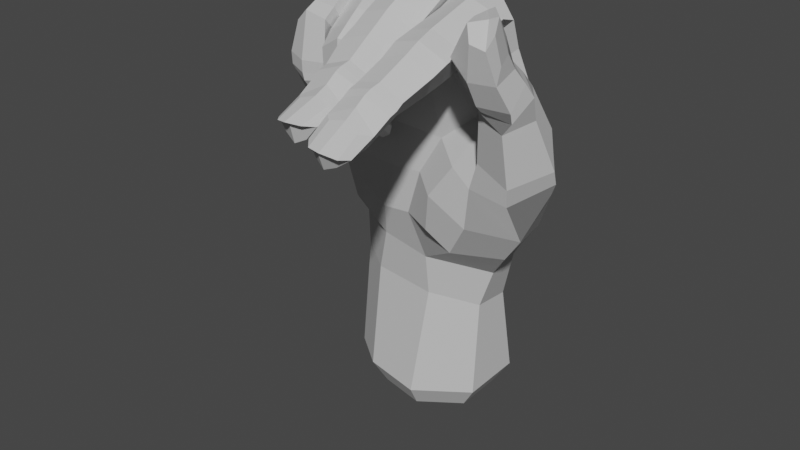 # Source: N_Handshape.blend  (saved by Blender 4.1.24; exported with 4.5.12 LTS)
import bpy
from mathutils import Matrix  # noqa: F401  (used for matrix-valued properties, if any)

bpy.ops.wm.read_factory_settings(use_empty=True)
scene = bpy.context.scene
scene.name = 'Scene'

# ---- collections
col_n = bpy.data.collections.new('N'); scene.collection.children.link(col_n)

# ---- materials (node trees are filled in below, after node groups)
mat_material__46_003 = bpy.data.materials.new('Material #46.003')
mat_material__46_003.alpha_threshold = 0.0
mat_material__46_003.use_transparent_shadow = False
mat_material__46_003.diffuse_color = (0.6038, 0.6038, 0.6038, 1.0)
mat_material__46_003.specular_color = (0.9, 0.9, 0.9)
mat_material__46_003.roughness = 0.5
mat_material__46_003.specular_intensity = 0.0

# ---- material node trees

# ---- world
world_world = bpy.data.worlds.new('World'); scene.world = world_world
world_world.use_nodes = True; world_world.node_tree.nodes.clear()
_N = world_world.node_tree.nodes; _L = world_world.node_tree.links
n0 = _N.new('ShaderNodeOutputWorld'); n0.name = 'World Output'; n0.location = (300, 300)
n1 = _N.new('ShaderNodeBackground'); n1.name = 'Background'; n1.location = (10, 300)
n1.inputs[0].default_value = (0.05088, 0.05088, 0.05088, 1.0)
_L.new(n1.outputs[0], n0.inputs[0])
n0.is_active_output = True
world_world.color = (0.05088, 0.05088, 0.05088)
world_world.use_sun_shadow = False
world_world.sun_shadow_jitter_overblur = 0.0

# ---- meshes
me_untitled_001 = bpy.data.meshes.new('Untitled.001')
me_untitled_001.from_pydata([(11.32, 6.663, 51.24), (3.241, 2.815, 70.3), (11.24, 0.4207, 70.78), (2.787, 7.159, 50.97), (-5.49, 5.966, 49.85), (-3.559, 0.8709, 68.45), (-12.12, -1.658, 64.48), (-13.21, 1.343, 47.68), (20.14, -0.9307, 56.07), (3.953, 9.598, 38.18), (-5.154, 8.586, 37.01), (-13.79, 3.844, 37.84), (26.02, -7.559, 51.94), (17.22, -4.835, 60.12), (15.86, -3.207, 68.34), (14.64, -9.417, 70.61), (12.1, -18.26, 74.07), (16.33, -17.17, 71.47), (14.08, -16.14, 67.52), (22.95, -4.322, 56.86), (19.04, -5.508, 60.67), (15.64, -8.481, 58.73), (23.91, -6.167, 59.32), (19.75, -6.52, 61.65), (16.35, -9.249, 60.45), (7.631, -7.53, 75.68), (8.296, -18.09, 73.02), (12.55, -21.46, 73.3), (16.48, -20.38, 70.73), (14.38, -18.9, 67.13), (8.441, -21.27, 72.33), (12.77, -24.14, 72.21), (16.34, -23.14, 69.59), (13.91, -21.69, 66.13), (8.695, -24.08, 70.95), (8.83, -22.82, 67.65), (12.68, -29.24, 69.87), (15.76, -28.46, 67.59), (13.51, -27.18, 64.86), (8.717, -28.95, 68.93), (9.123, -27.22, 65.47), (12.53, -30.77, 69.41), (15.87, -29.82, 66.88), (13.42, -28.52, 64.18), (8.698, -30.61, 68.4), (8.979, -28.82, 64.99), (12.41, -31.89, 68.82), (15.89, -31.03, 66.51), (13.61, -29.86, 63.73), (8.513, -31.66, 67.52), (8.978, -30.26, 64.53), (12.53, -33.69, 67.77), (15.82, -34.02, 64.89), (14.16, -33.63, 62.65), (8.993, -35.02, 66.43), (9.2, -34.25, 63.56), (15.87, -38.34, 63.15), (13.81, -38.77, 61.75), (10.67, -39.21, 62.61), (26.53, -9.011, 54.51), (22.42, -14.33, 52.33), (16.96, -13.86, 54.7), (25.38, -12.65, 62.84), (22.3, -9.247, 66.11), (19.34, -9.986, 65.53), (17.48, -13.37, 65.21), (22.91, -16.8, 61.36), (18.53, -16.06, 63.37), (11.84, -3.683, 76.98), (16.42, -5.616, 73.1), (7.684, -1.426, 74.04), (6.358, -0.4417, 73.73), (0.1511, 0.169, 73.43), (-1.152, 0.03979, 72.24), (-6.743, -0.8575, 69.47), (-7.909, -1.016, 69.37), (-15.64, -5.361, 63.02), (-17.07, -2.244, 47.67), (7.96, -7.903, 72.65), (9.971, -39.5, 64.77), (13.51, -41.53, 64.52), (14.88, -8.035, 66.8), (14.73, -35.95, 65.44), (12.65, -35.65, 66.71), (10.6, -36.5, 66.46), (11.45, -41.14, 64.58), (15.27, -40.14, 63.58), (11.48, 3.31, 62.45), (-15.68, -4.337, 56.03), (-12.48, -0.6146, 57.12), (-4.984, 3.571, 58.92), (2.937, 5.228, 61.29), (-14.74, -8.66, 62.25), (10.69, -9.896, 71.87), (-3.828, -9.767, 72.04), (7.759, -10.7, 74.41), (11.8, -9.633, 76.38), (16.42, -8.218, 73.81), (15.03, -9.155, 69.77), (12.24, -39.39, 61.26), (11.68, -33.62, 61.6), (11.03, -29.75, 63.36), (11.09, -28.4, 63.77), (10.84, -26.94, 64.54), (10.84, -22.11, 65.55), (10.78, -19.32, 66.63), (10.37, -16.55, 67.13), (12.93, -40.87, 63.76), (8.171, -16.84, 69.19), (8.456, -19.55, 68.68), (10.99, -9.861, 69.29), (8.445, -10.23, 70.77), (7.73, -7.663, 77.14), (7.936, -16.7, 72.48), (4.13, -17.78, 75.04), (3.882, -8.304, 80.0), (6.827, -6.927, 74.09), (6.362, -14.65, 68.0), (-0.04948, -17.53, 73.92), (-0.3464, -7.512, 78.86), (-0.2419, -4.331, 78.64), (0.02187, -6.683, 75.44), (0.3382, -6.793, 75.69), (8.207, -19.3, 71.11), (4.418, -20.24, 73.72), (6.274, -18.48, 67.26), (0.2946, -20.14, 72.68), (0.3927, -15.34, 69.66), (8.242, -21.74, 69.93), (4.688, -22.28, 72.73), (6.426, -21.27, 66.14), (0.4792, -23.03, 71.39), (8.821, -25.77, 68.09), (5.323, -26.75, 70.49), (6.656, -25.11, 65.05), (1.427, -27.09, 69.21), (0.856, -21.86, 67.04), (1.924, -25.69, 65.56), (8.849, -27.31, 67.87), (5.421, -28.35, 70.22), (6.514, -26.61, 64.84), (1.678, -28.76, 68.89), (2.068, -27.4, 65.3), (9.046, -28.61, 67.68), (5.457, -29.56, 69.77), (6.934, -27.99, 64.59), (1.689, -29.87, 68.11), (2.318, -28.83, 65.02), (9.297, -32.09, 66.26), (5.626, -31.52, 68.59), (7.905, -32.33, 64.09), (2.293, -33.05, 66.81), (2.803, -32.86, 64.25), (7.256, -37.16, 63.19), (8.939, -36.96, 65.24), (3.098, -37.74, 65.43), (4.015, -37.48, 63.56), (5.771, -37.8, 62.51), (5.59, -32.43, 62.67), (4.412, -28.21, 63.98), (4.224, -26.84, 64.22), (4.02, -25.27, 64.5), (2.814, -22.12, 65.77), (2.731, -19.13, 66.87), (0.5735, -18.55, 68.31), (2.655, -14.82, 67.64), (3.206, -5.752, 73.86), (6.114, -38.97, 65.8), (3.718, -34.58, 67.18), (5.742, -33.71, 67.71), (7.996, -34.12, 66.82), (4.42, -39.26, 65.79), (6.176, -39.84, 66.08), (7.954, -38.8, 65.69), (3.23, -1.263, 78.56), (7.524, -5.19, 77.87), (6.682, -7.028, 74.7), (3.96, -8.426, 74.0), (-0.7462, -7.27, 78.63), (-0.1653, -14.28, 72.43), (-4.18, -14.56, 73.02), (-4.538, -5.712, 79.54), (-1.102, -6.23, 74.98), (-0.7402, -11.19, 68.65), (-7.727, -14.13, 71.43), (-8.12, -5.544, 77.98), (-7.691, -4.111, 75.94), (-6.87, -8.233, 75.28), (-6.621, -8.335, 74.05), (0.01719, -16.09, 70.8), (-3.894, -17.01, 71.46), (-0.6357, -13.46, 67.51), (-7.503, -16.61, 69.73), (-6.593, -11.75, 69.11), (0.1656, -18.32, 68.91), (-3.633, -19.4, 69.84), (-0.6326, -15.46, 66.25), (-7.145, -18.84, 67.68), (-6.279, -14.04, 67.6), (0.1484, -18.97, 63.21), (-3.368, -20.17, 62.59), (-1.419, -15.48, 63.65), (-7.06, -18.72, 62.47), (-6.008, -15.74, 66.97), (-5.894, -15.35, 63.4), (0.1254, -18.53, 61.6), (-3.375, -19.85, 60.79), (-1.541, -15.21, 62.41), (-6.95, -18.35, 60.71), (-6.08, -15.12, 62.01), (0.1687, -18.04, 60.28), (-3.353, -19.41, 59.53), (-1.463, -14.97, 61.19), (-6.822, -17.62, 59.51), (-5.825, -14.99, 60.73), (0.07445, -15.19, 57.89), (-3.25, -17.34, 57.23), (-1.205, -13.41, 59.3), (-6.444, -15.39, 56.98), (-5.951, -13.5, 58.81), (-1.893, -10.27, 56.06), (-0.2368, -11.77, 55.05), (-5.862, -11.75, 54.27), (-5.089, -10.5, 55.53), (-3.317, -9.493, 55.96), (-3.399, -12.4, 59.92), (-3.762, -14.23, 61.2), (-3.808, -14.33, 62.33), (-3.823, -14.59, 63.64), (-3.626, -14.47, 66.51), (-3.57, -13.14, 66.77), (-3.486, -10.76, 68.11), (-3.826, -8.734, 74.61), (-3.002, -10.72, 53.47), (-5.125, -14.53, 55.67), (-3.202, -15.27, 56.04), (-1.166, -14.29, 56.24), (-4.662, -11.1, 52.93), (-2.836, -10.92, 52.4), (-1.179, -11.13, 53.41), (-4.649, -1.313, 76.52), (-0.8369, -4.544, 78.05), (-1.114, -7.107, 75.13), (-8.536, -9.114, 76.81), (-7.961, -13.48, 74.03), (-11.75, -13.33, 73.77), (-12.04, -8.738, 75.96), (-8.001, -9.357, 72.86), (-7.524, -11.71, 70.95), (-14.86, -12.21, 71.45), (-15.02, -7.663, 73.57), (-15.19, -6.813, 72.07), (-13.07, -8.393, 71.16), (-13.6, -9.501, 71.49), (-7.842, -15.41, 72.66), (-11.71, -15.15, 72.95), (-7.556, -13.45, 69.5), (-14.79, -14.2, 70.62), (-7.748, -17.44, 71.28), (-11.51, -17.34, 72.0), (-8.293, -14.54, 68.62), (-14.47, -16.12, 69.69), (-7.904, -17.7, 64.8), (-11.17, -19.03, 64.94), (-9.013, -14.48, 65.1), (-14.52, -17.73, 65.27), (-12.86, -14.39, 67.91), (-13.47, -14.73, 65.55), (-7.977, -17.2, 63.0), (-11.22, -18.92, 62.98), (-9.252, -14.29, 63.8), (-14.5, -17.61, 63.33), (-13.65, -14.59, 64.01), (-8.02, -17.1, 61.86), (-11.17, -18.63, 61.7), (-9.418, -14.38, 62.61), (-14.41, -17.08, 62.31), (-13.78, -14.48, 62.82), (-8.053, -14.91, 60.01), (-11.02, -17.14, 59.57), (-9.274, -13.17, 61.11), (-14.02, -15.44, 58.95), (-13.76, -13.48, 60.49), (-9.7, -10.61, 57.91), (-8.292, -12.04, 57.07), (-13.27, -12.42, 56.12), (-12.69, -11.09, 57.17), (-11.3, -10.01, 57.49), (-11.5, -12.24, 61.49), (-11.67, -13.71, 62.78), (-11.54, -13.65, 63.83), (-11.31, -13.72, 65.1), (-10.63, -13.62, 68.23), (-10.24, -12.96, 68.21), (-13.58, -12.9, 68.7), (-10.16, -10.87, 69.61), (-13.4, -10.92, 69.43), (-9.693, -8.922, 70.73), (-10.78, -11.39, 55.36), (-12.71, -14.76, 57.68), (-10.93, -15.33, 58.2), (-9.094, -14.34, 58.36), (-12.09, -11.89, 54.88), (-10.54, -11.67, 54.41), (-9.071, -11.67, 55.44), (-12.42, -3.642, 73.58), (-8.211, -5.091, 76.02), (-7.694, -9.411, 73.56), (-10.16, -11.76, 70.42), (-2.632, -10.26, 63.39), (-10.98, -10.98, 63.45), (-14.85, -7.364, 54.93), (-1.378, -9.238, 54.98), (-10.8, -9.987, 55.48), (21.78, -13.22, 49.12), (20.01, -6.432, 40.36), (15.5, -13.55, 50.24), (-15.53, -6.035, 46.68), (3.194, -9.307, 47.91), (11.36, -12.03, 51.92), (-3.817, -9.202, 39.96), (4.276, -8.986, 33.56), (-12.18, 4.214, 26.41), (-5.645, -6.817, 33.73), (11.14, -3.633, 24.84), (4.425, 7.841, 22.99), (-4.894, 7.999, 24.33), (-13.42, 5.019, 7.698), (-6.782, 9.495, 8.393), (4.687, 9.917, 8.593), (11.5, 5.464, 9.156), (11.05, -4.528, 8.259), (2.283, -10.07, 7.819), (-7.66, -8.246, 8.236), (14.62, -13.26, 43.42), (4.666, -9.645, 64.12), (9.487, -9.903, 64.95), (6.55, -8.425, 54.05), (11.81, -7.579, 58.24), (10.58, 3.709, 23.74), (15.96, 5.314, 38.74), (20.3, 0.9526, 45.64), (17.58, -0.969, 60.41), (25.19, -13.07, 66.13), (24.82, -17.47, 63.61), (19.97, -17.61, 64.17), (21.3, -10.13, 68.04), (17.83, -12.21, 67.4), (24.41, -14.08, 68.12), (25.05, -18.2, 65.29), (20.32, -19.22, 65.48), (20.27, -11.18, 69.58), (17.1, -13.99, 68.46), (23.52, -15.41, 70.32), (24.3, -20.53, 69.39), (20.41, -21.49, 69.42), (19.93, -13.81, 73.75), (17.35, -16.66, 72.48), (23.76, -22.41, 74.35), (21.58, -22.91, 75.02), (19.09, -18.54, 77.11), (20.27, -17.31, 77.86), (17.1, -20.65, 71.89), (20.1, -21.38, 77.11), (17.08, -17.74, 67.45), (17.53, -15.86, 65.9), (22.42, -20.02, 77.64), (21.68, -15.15, 74.51), (23.52, -17.02, 72.73), (24.25, -19.6, 71.87), (21.93, -18.06, 78.71), (23.84, -19.83, 78.23), (24.51, -21.56, 76.39), (11.2, 5.378, 30.47), (11.38, 7.821, 37.9), (3.88, -7.593, 26.3), (-13.65, 4.082, 32.25), (-5.223, 7.707, 30.65), (4.222, 8.07, 29.96), (-16.34, -0.9985, 39.02), (15.24, -6.581, 62.35), (13.41, -7.913, 57.69), (7.954, -13.31, 46.81), (1.099, -9.451, 40.48), (6.958, -12.54, 40.59), (17.72, 4.706, 47.85), (-12.4, -6.093, 38.08), (-1.968, -9.238, 47.52), (16.18, -4.682, 35.33), (10.57, -11.19, 37.28), (18.36, 0.9114, 39.76), (13.13, -3.061, 31.23), (-6.605, -7.163, 27.2), (-14.29, -1.247, 32.98), (-8.433, -8.476, 42.22), (-10.97, -9.435, 48.36), (-13.34, -1.971, 27.28), (-13.99, -3.298, 8.107), (-10.53, 4.029, 3.842), (-10.98, -2.44, 4.16), (-5.372, 7.51, 4.383), (3.547, 7.838, 4.538), (8.842, 4.374, 4.976), (8.498, -3.396, 4.279), (1.677, -7.704, 3.936), (-6.055, -6.288, 4.26)], [], [(1, 2, 87, 91), (91, 90, 5, 1), (90, 89, 6, 5), (5, 6, 75, 74), (8, 342, 380, 13), (0, 374, 9, 3), (3, 9, 10, 4), (4, 10, 11, 7), (8, 19, 12, 341), (17, 97, 96, 16), (18, 98, 97, 17), (13, 20, 19, 8), (19, 22, 59, 12), (20, 23, 22, 19), (21, 24, 23, 20), (59, 60, 314, 12), (60, 61, 316, 314), (96, 95, 26, 16), (95, 25, 78, 111), (16, 27, 28, 17), (17, 28, 29, 18), (26, 30, 27, 16), (108, 109, 30, 26), (27, 31, 32, 28), (28, 32, 33, 29), (30, 34, 31, 27), (109, 35, 34, 30), (31, 36, 37, 32), (32, 37, 38, 33), (34, 39, 36, 31), (35, 40, 39, 34), (373, 374, 340, 391), (378, 325, 326, 377), (377, 326, 322, 376), (12, 314, 315, 341), (36, 41, 42, 37), (37, 42, 43, 38), (39, 44, 41, 36), (40, 45, 44, 39), (41, 46, 47, 42), (42, 47, 48, 43), (44, 49, 46, 41), (45, 50, 49, 44), (46, 51, 52, 47), (47, 52, 53, 48), (49, 54, 51, 46), (50, 55, 54, 49), (52, 56, 57, 53), (55, 58, 79, 54), (61, 24, 21, 316), (22, 63, 62, 59), (23, 64, 63, 22), (24, 65, 64, 23), (59, 62, 66, 60), (60, 66, 67, 61), (61, 67, 65, 24), (2, 70, 25, 68), (2, 68, 69, 14), (1, 71, 70, 2), (70, 71, 175, 25), (174, 175, 71, 1), (1, 72, 120, 174), (73, 72, 1, 5), (240, 241, 73, 5), (72, 73, 241, 120), (5, 74, 186, 240), (74, 75, 306, 186), (75, 6, 305, 306), (89, 88, 76, 6), (6, 76, 251, 305), (176, 78, 25, 175), (58, 55, 100, 99), (100, 55, 50, 101), (101, 50, 45, 102), (102, 45, 40, 103), (103, 40, 35, 104), (104, 35, 109, 105), (105, 109, 108, 106), (108, 111, 110, 106), (57, 56, 107, 99), (84, 83, 51, 54), (82, 52, 51, 83), (85, 79, 107, 80), (86, 82, 83, 80), (80, 83, 84, 85), (84, 54, 79, 85), (82, 86, 56, 52), (78, 176, 177, 93), (241, 242, 122, 120), (88, 89, 7, 77), (89, 90, 4, 7), (90, 91, 3, 4), (88, 311, 92, 76), (76, 92, 253, 251), (77, 317, 311, 88), (307, 188, 186, 306), (69, 15, 81, 14), (15, 93, 336, 81), (93, 177, 335, 336), (177, 122, 242, 94), (95, 96, 68, 25), (96, 97, 69, 68), (69, 97, 98, 15), (57, 99, 100, 53), (53, 100, 101, 48), (48, 101, 102, 43), (43, 102, 103, 38), (38, 103, 104, 33), (33, 104, 105, 29), (29, 105, 106, 18), (106, 110, 98, 18), (58, 99, 107, 79), (86, 80, 107, 56), (95, 111, 108, 26), (15, 98, 110, 93), (93, 110, 111, 78), (113, 112, 115, 114), (117, 116, 112, 113), (115, 119, 118, 114), (119, 120, 122, 121), (114, 124, 123, 113), (113, 123, 125, 117), (118, 126, 124, 114), (127, 164, 126, 118), (124, 129, 128, 123), (123, 128, 130, 125), (126, 131, 129, 124), (164, 136, 131, 126), (129, 133, 132, 128), (128, 132, 134, 130), (131, 135, 133, 129), (136, 137, 135, 131), (133, 139, 138, 132), (132, 138, 140, 134), (135, 141, 139, 133), (137, 142, 141, 135), (139, 144, 143, 138), (138, 143, 145, 140), (141, 146, 144, 139), (142, 147, 146, 141), (144, 149, 148, 143), (143, 148, 150, 145), (146, 151, 149, 144), (147, 152, 151, 146), (148, 154, 153, 150), (152, 156, 155, 151), (156, 152, 158, 157), (158, 152, 147, 159), (159, 147, 142, 160), (160, 142, 137, 161), (161, 137, 136, 162), (162, 136, 164, 163), (163, 164, 127, 165), (127, 121, 166, 165), (153, 154, 167, 157), (168, 169, 149, 151), (170, 148, 149, 169), (171, 155, 167, 172), (173, 170, 169, 172), (172, 169, 168, 171), (168, 151, 155, 171), (170, 173, 154, 148), (119, 115, 174, 120), (115, 112, 175, 174), (175, 112, 116, 176), (153, 157, 158, 150), (150, 158, 159, 145), (145, 159, 160, 140), (140, 160, 161, 134), (134, 161, 162, 130), (130, 162, 163, 125), (125, 163, 165, 117), (165, 166, 116, 117), (156, 157, 167, 155), (173, 172, 167, 154), (119, 121, 127, 118), (176, 116, 166, 177), (177, 166, 121, 122), (179, 178, 181, 180), (183, 182, 178, 179), (181, 185, 184, 180), (185, 186, 188, 187), (180, 190, 189, 179), (179, 189, 191, 183), (184, 192, 190, 180), (193, 198, 192, 184), (190, 195, 194, 189), (189, 194, 196, 191), (192, 197, 195, 190), (198, 203, 197, 192), (195, 200, 199, 194), (194, 199, 201, 196), (197, 202, 200, 195), (203, 204, 202, 197), (200, 206, 205, 199), (199, 205, 207, 201), (202, 208, 206, 200), (204, 209, 208, 202), (206, 211, 210, 205), (205, 210, 212, 207), (208, 213, 211, 206), (209, 214, 213, 208), (211, 216, 215, 210), (210, 215, 217, 212), (213, 218, 216, 211), (214, 219, 218, 213), (215, 221, 220, 217), (219, 223, 222, 218), (223, 219, 225, 224), (225, 219, 214, 226), (226, 214, 209, 227), (227, 209, 204, 228), (228, 204, 203, 229), (229, 203, 198, 230), (230, 198, 193, 231), (193, 187, 232, 231), (220, 221, 233, 224), (234, 235, 216, 218), (236, 215, 216, 235), (237, 222, 233, 238), (239, 236, 235, 238), (238, 235, 234, 237), (234, 218, 222, 237), (236, 239, 221, 215), (185, 181, 240, 186), (181, 178, 241, 240), (241, 178, 182, 242), (220, 224, 225, 217), (217, 225, 226, 212), (212, 226, 227, 207), (207, 227, 228, 201), (201, 228, 229, 196), (196, 229, 230, 191), (191, 230, 231, 183), (231, 232, 182, 183), (223, 224, 233, 222), (239, 238, 233, 221), (185, 187, 193, 184), (242, 182, 232, 94), (94, 232, 187, 188), (244, 243, 246, 245), (248, 247, 243, 244), (246, 250, 249, 245), (250, 251, 253, 252), (245, 255, 254, 244), (244, 254, 256, 248), (249, 257, 255, 245), (296, 294, 257, 249), (255, 259, 258, 254), (254, 258, 260, 256), (257, 261, 259, 255), (294, 266, 261, 257), (259, 263, 262, 258), (258, 262, 264, 260), (261, 265, 263, 259), (266, 267, 265, 261), (263, 269, 268, 262), (262, 268, 270, 264), (265, 271, 269, 263), (267, 272, 271, 265), (269, 274, 273, 268), (268, 273, 275, 270), (271, 276, 274, 269), (272, 277, 276, 271), (274, 279, 278, 273), (273, 278, 280, 275), (276, 281, 279, 274), (277, 282, 281, 276), (278, 284, 283, 280), (282, 286, 285, 281), (286, 282, 288, 287), (288, 282, 277, 289), (289, 277, 272, 290), (290, 272, 267, 291), (291, 267, 266, 292), (292, 266, 294, 293), (293, 294, 296, 295), (296, 252, 297, 295), (283, 284, 298, 287), (299, 300, 279, 281), (301, 278, 279, 300), (302, 285, 298, 303), (304, 301, 300, 303), (303, 300, 299, 302), (299, 281, 285, 302), (301, 304, 284, 278), (250, 246, 305, 251), (246, 243, 306, 305), (306, 243, 247, 307), (283, 287, 288, 280), (280, 288, 289, 275), (275, 289, 290, 270), (270, 290, 291, 264), (264, 291, 292, 260), (260, 292, 293, 256), (256, 293, 295, 248), (295, 297, 247, 248), (286, 287, 298, 285), (304, 303, 298, 284), (250, 252, 296, 249), (307, 247, 297, 308), (308, 297, 252, 253), (307, 308, 94, 188), (94, 309, 335, 177), (308, 310, 309, 94), (310, 308, 253, 92), (338, 381, 13, 380), (310, 313, 312, 309), (92, 311, 313, 310), (381, 319, 316, 21), (319, 381, 338, 337), (320, 383, 318, 387), (334, 389, 388, 315), (318, 382, 319, 337), (376, 322, 396, 393), (333, 392, 396, 397), (322, 326, 328, 327), (326, 325, 329, 328), (325, 339, 330, 329), (339, 324, 331, 330), (324, 375, 332, 331), (375, 392, 333, 332), (335, 337, 338, 336), (335, 309, 312, 337), (380, 81, 336, 338), (87, 0, 3, 91), (385, 0, 87, 342), (342, 87, 2, 14), (324, 339, 373, 391), (62, 343, 344, 66), (66, 344, 345, 67), (63, 346, 343, 62), (64, 347, 346, 63), (343, 348, 349, 344), (344, 349, 350, 345), (346, 351, 348, 343), (347, 352, 351, 346), (348, 353, 354, 349), (349, 354, 355, 350), (351, 356, 353, 348), (352, 357, 356, 351), (354, 358, 359, 355), (357, 360, 361, 356), (360, 357, 362, 363), (362, 357, 352, 364), (364, 352, 347, 365), (365, 347, 64, 65), (359, 358, 366, 363), (367, 368, 353, 356), (369, 354, 353, 368), (370, 361, 366, 371), (372, 369, 368, 371), (371, 368, 367, 370), (367, 356, 361, 370), (369, 372, 358, 354), (359, 363, 362, 355), (355, 362, 364, 350), (350, 364, 365, 345), (345, 365, 65, 67), (360, 363, 366, 361), (372, 371, 366, 358), (325, 378, 373, 339), (0, 385, 340, 374), (324, 391, 321, 375), (323, 386, 379, 393), (376, 11, 10, 377), (377, 10, 9, 378), (378, 9, 374, 373), (77, 7, 11, 379), (13, 381, 21, 20), (342, 14, 81, 380), (318, 383, 384, 382), (8, 341, 385, 342), (317, 386, 394, 395), (383, 321, 389, 384), (385, 341, 390, 340), (317, 77, 379, 386), (318, 337, 312, 387), (387, 312, 313, 395), (395, 313, 311, 317), (319, 382, 334, 316), (382, 384, 389, 334), (315, 314, 316, 334), (389, 321, 391, 388), (390, 341, 315, 388), (390, 388, 391, 340), (379, 11, 376, 393), (323, 321, 383, 320), (375, 321, 323, 392), (386, 323, 320, 394), (394, 320, 387, 395), (392, 323, 393, 396), (396, 322, 327, 397), (333, 397, 399, 405), (398, 400, 401, 402, 403, 404, 405, 399), (328, 329, 401, 400), (327, 328, 400, 398), (331, 332, 404, 403), (397, 327, 398, 399), (330, 331, 403, 402), (329, 330, 402, 401), (332, 333, 405, 404)])
_uv = me_untitled_001.uv_layers.new(name='UVChannel_1')
_uv.uv.foreach_set('vector', [0.0, 1.0, 1.0, 1.0, 1.0, 0.4928, 0.0, 0.5248, 0.0, 0.5248, 0.0, 0.5291, 0.0, 1.0, 0.0, 1.0, 0.0, 0.5291, 0.0, 0.5236, 0.0, 1.0, 0.0, 1.0, 0.0, 1.0, 0.0, 1.0, 0.0, 1.0, 0.0, 1.0, 1.0, 0.0, 1.0, 0.2045, 1.0, 0.09277, 1.0, 0.0, 1.0, 0.0, 0.4336, 0.0, 0.0, 0.0, 0.0, 0.0, 0.0, 0.0, 0.0, 0.0, 0.0, 0.0, 0.0, 0.0, 0.0, 0.0, 0.0, 0.0, 0.0, 0.0, 0.0, 0.0, 1.0, 0.0, 1.0, 0.0, 1.0, 0.0, 1.0, 0.0, 1.0, 1.0, 1.0, 1.0, 1.0, 1.0, 1.0, 1.0, 1.0, 1.0, 1.0, 1.0, 1.0, 1.0, 1.0, 1.0, 1.0, 0.0, 1.0, 0.0, 1.0, 0.0, 1.0, 0.0, 1.0, 0.0, 1.0, 0.0, 1.0, 0.0, 1.0, 0.0, 1.0, 0.0, 1.0, 0.0, 1.0, 0.0, 1.0, 0.0, 1.0, 0.0, 1.0, 0.0, 1.0, 0.0, 1.0, 0.0, 1.0, 0.0, 1.0, 0.0, 1.0, 0.0, 1.0, 0.0, 1.0, 0.0, 1.0, 0.0, 1.0, 0.0, 1.0, 0.0, 1.0, 1.0, 1.0, 1.0, 1.0, 1.0, 1.0, 1.0, 1.0, 1.0, 1.0, 1.0, 1.0, 1.0, 1.0, 1.0, 1.0, 1.0, 1.0, 1.0, 1.0, 1.0, 1.0, 1.0, 1.0, 1.0, 1.0, 1.0, 1.0, 1.0, 1.0, 1.0, 1.0, 1.0, 1.0, 1.0, 1.0, 1.0, 1.0, 1.0, 1.0, 1.0, 1.0, 1.0, 1.0, 1.0, 1.0, 1.0, 1.0, 1.0, 1.0, 1.0, 1.0, 1.0, 1.0, 1.0, 1.0, 1.0, 1.0, 1.0, 1.0, 1.0, 1.0, 1.0, 1.0, 1.0, 1.0, 1.0, 1.0, 1.0, 1.0, 1.0, 1.0, 1.0, 1.0, 1.0, 1.0, 1.0, 1.0, 1.0, 1.0, 1.0, 1.0, 1.0, 1.0, 1.0, 1.0, 1.0, 1.0, 1.0, 1.0, 1.0, 1.0, 1.0, 1.0, 1.0, 1.0, 1.0, 1.0, 1.0, 1.0, 1.0, 1.0, 1.0, 1.0, 1.0, 1.0, 1.0, 1.0, 1.0, 1.0, 1.0, 0.3949, 0.0, 0.4336, 0.0, 1.0, 0.0, 1.0, 0.0, 0.0, 0.0, 0.0, 0.0, 0.0, 0.0, 0.0, 0.0, 0.0, 0.0, 0.0, 0.0, 0.0, 0.0, 0.0, 0.0, 1.0, 0.0, 1.0, 0.0, 1.0, 0.0, 1.0, 0.0, 1.0, 1.0, 1.0, 1.0, 1.0, 1.0, 1.0, 1.0, 1.0, 1.0, 1.0, 1.0, 1.0, 1.0, 1.0, 1.0, 1.0, 1.0, 1.0, 1.0, 1.0, 1.0, 1.0, 1.0, 1.0, 1.0, 1.0, 1.0, 1.0, 1.0, 1.0, 1.0, 1.0, 1.0, 1.0, 1.0, 1.0, 1.0, 1.0, 1.0, 1.0, 1.0, 1.0, 1.0, 1.0, 1.0, 1.0, 1.0, 1.0, 1.0, 1.0, 1.0, 1.0, 1.0, 1.0, 1.0, 1.0, 1.0, 1.0, 1.0, 1.0, 1.0, 1.0, 1.0, 1.0, 1.0, 1.0, 1.0, 1.0, 1.0, 1.0, 1.0, 1.0, 1.0, 1.0, 1.0, 1.0, 1.0, 1.0, 1.0, 1.0, 1.0, 1.0, 1.0, 1.0, 1.0, 1.0, 1.0, 1.0, 1.0, 1.0, 1.0, 1.0, 1.0, 1.0, 1.0, 1.0, 1.0, 1.0, 1.0, 1.0, 1.0, 1.0, 1.0, 1.0, 1.0, 1.0, 1.0, 1.0, 1.0, 1.0, 1.0, 1.0, 0.0, 1.0, 0.0, 1.0, 0.0, 1.0, 0.0, 1.0, 0.0, 1.0, 0.0, 1.0, 0.0, 1.0, 0.0, 1.0, 0.0, 1.0, 0.0, 1.0, 0.0, 1.0, 0.0, 1.0, 0.0, 1.0, 0.0, 1.0, 0.0, 1.0, 0.0, 1.0, 0.0, 1.0, 0.0, 1.0, 0.0, 1.0, 0.0, 1.0, 0.0, 1.0, 0.0, 1.0, 0.0, 1.0, 0.0, 1.0, 0.0, 1.0, 0.0, 1.0, 0.0, 1.0, 0.0, 1.0, 1.0, 0.6227, 1.0, 0.6197, 1.0, 1.0, 1.0, 1.0, 1.0, 1.0, 1.0, 1.0, 1.0, 1.0, 1.0, 0.0, 1.0, 0.216, 1.0, 0.6227, 1.0, 1.0, 1.0, 0.6227, 1.0, 0.216, 1.0, 0.3966, 1.0, 0.6197, 1.0, 0.0, 1.0, 0.3966, 1.0, 0.216, 1.0, 0.0, 1.0, 0.0, 1.0, 0.0, 1.0, 1.0, 1.0, 0.0, 1.0, 0.0, 1.0, 0.0, 1.0, 0.0, 1.0, 0.0, 1.0, 0.0, 1.0, 0.0, 1.0, 0.0, 1.0, 0.0, 1.0, 0.0, 1.0, 0.0, 1.0, 0.0, 1.0, 1.0, 1.0, 0.0, 1.0, 0.0, 1.0, 0.0, 1.0, 0.0, 1.0, 0.0, 1.0, 0.0, 1.0, 0.0, 1.0, 0.0, 1.0, 0.0, 1.0, 0.0, 1.0, 0.0, 1.0, 0.0, 1.0, 0.0, 0.5236, 0.0, 0.5339, 0.0, 1.0, 0.0, 1.0, 0.0, 1.0, 0.0, 1.0, 0.0, 1.0, 0.0, 1.0, 1.0, 1.0, 1.0, 1.0, 1.0, 1.0, 1.0, 1.0, 1.0, 1.0, 1.0, 1.0, 1.0, 1.0, 1.0, 1.0, 1.0, 1.0, 1.0, 1.0, 1.0, 1.0, 1.0, 1.0, 1.0, 1.0, 1.0, 1.0, 1.0, 1.0, 1.0, 1.0, 1.0, 1.0, 1.0, 1.0, 1.0, 1.0, 1.0, 1.0, 1.0, 1.0, 1.0, 1.0, 1.0, 1.0, 1.0, 1.0, 1.0, 1.0, 1.0, 1.0, 1.0, 1.0, 1.0, 1.0, 1.0, 1.0, 1.0, 1.0, 1.0, 1.0, 1.0, 1.0, 1.0, 1.0, 1.0, 1.0, 1.0, 1.0, 1.0, 1.0, 1.0, 1.0, 1.0, 1.0, 1.0, 1.0, 1.0, 1.0, 1.0, 1.0, 1.0, 1.0, 1.0, 1.0, 1.0, 1.0, 1.0, 1.0, 1.0, 1.0, 1.0, 1.0, 1.0, 1.0, 1.0, 1.0, 1.0, 1.0, 1.0, 1.0, 1.0, 1.0, 1.0, 1.0, 1.0, 1.0, 1.0, 1.0, 1.0, 1.0, 1.0, 1.0, 1.0, 1.0, 1.0, 1.0, 1.0, 1.0, 1.0, 1.0, 1.0, 1.0, 1.0, 1.0, 1.0, 1.0, 1.0, 1.0, 1.0, 1.0, 1.0, 1.0, 1.0, 1.0, 1.0, 0.0, 1.0, 1.0, 1.0, 0.379, 1.0, 0.0, 1.0, 1.0, 0.0, 1.0, 1.0, 1.0, 1.0, 1.0, 0.0, 0.5339, 0.0, 0.5236, 0.0, 0.0, 0.0, 0.0, 0.0, 0.5236, 0.0, 0.5291, 0.0, 0.0, 0.0, 0.0, 0.0, 0.5291, 0.0, 0.5248, 0.0, 0.0, 0.0, 0.0, 0.0, 0.5339, 0.0, 0.5339, 0.0, 1.0, 0.0, 1.0, 0.0, 1.0, 0.0, 1.0, 0.0, 1.0, 0.0, 1.0, 0.0, 0.0, 0.0, 0.0, 0.0, 0.5339, 0.0, 0.5339, 1.0, 1.0, 0.0, 1.0, 0.0, 1.0, 1.0, 1.0, 1.0, 1.0, 1.0, 1.0, 1.0, 1.0, 1.0, 1.0, 1.0, 1.0, 1.0, 1.0, 1.0, 1.0, 1.0, 1.0, 1.0, 0.0, 1.0, 0.379, 1.0, 0.1931, 1.0, 0.0, 1.0, 1.0, 1.0, 1.0, 0.0, 1.0, 1.0, 1.0, 1.0, 1.0, 1.0, 1.0, 1.0, 1.0, 1.0, 1.0, 1.0, 1.0, 1.0, 1.0, 1.0, 1.0, 1.0, 1.0, 1.0, 1.0, 1.0, 1.0, 1.0, 1.0, 1.0, 1.0, 1.0, 1.0, 1.0, 1.0, 1.0, 1.0, 1.0, 1.0, 1.0, 1.0, 1.0, 1.0, 1.0, 1.0, 1.0, 1.0, 1.0, 1.0, 1.0, 1.0, 1.0, 1.0, 1.0, 1.0, 1.0, 1.0, 1.0, 1.0, 1.0, 1.0, 1.0, 1.0, 1.0, 1.0, 1.0, 1.0, 1.0, 1.0, 1.0, 1.0, 1.0, 1.0, 1.0, 1.0, 1.0, 1.0, 1.0, 1.0, 1.0, 1.0, 1.0, 1.0, 1.0, 1.0, 1.0, 1.0, 1.0, 1.0, 1.0, 1.0, 1.0, 1.0, 1.0, 1.0, 1.0, 1.0, 1.0, 1.0, 1.0, 1.0, 1.0, 1.0, 1.0, 1.0, 1.0, 1.0, 1.0, 1.0, 1.0, 1.0, 1.0, 1.0, 1.0, 1.0, 1.0, 1.0, 1.0, 1.0, 1.0, 1.0, 1.0, 1.0, 1.0, 1.0, 1.0, 1.0, 1.0, 1.0, 1.0, 1.0, 1.0, 1.0, 1.0, 1.0, 1.0, 1.0, 1.0, 1.0, 1.0, 1.0, 1.0, 1.0, 1.0, 1.0, 1.0, 1.0, 1.0, 1.0, 1.0, 1.0, 1.0, 1.0, 1.0, 1.0, 1.0, 1.0, 1.0, 1.0, 1.0, 1.0, 1.0, 1.0, 1.0, 1.0, 1.0, 1.0, 1.0, 1.0, 1.0, 1.0, 1.0, 1.0, 1.0, 1.0, 1.0, 1.0, 1.0, 1.0, 1.0, 1.0, 1.0, 1.0, 1.0, 1.0, 1.0, 1.0, 1.0, 1.0, 1.0, 1.0, 1.0, 1.0, 1.0, 1.0, 1.0, 1.0, 1.0, 1.0, 1.0, 1.0, 1.0, 1.0, 1.0, 1.0, 1.0, 1.0, 1.0, 1.0, 1.0, 1.0, 1.0, 1.0, 1.0, 1.0, 1.0, 1.0, 1.0, 1.0, 1.0, 1.0, 1.0, 1.0, 1.0, 1.0, 1.0, 1.0, 1.0, 1.0, 1.0, 1.0, 1.0, 1.0, 1.0, 1.0, 1.0, 1.0, 1.0, 1.0, 1.0, 1.0, 1.0, 1.0, 1.0, 1.0, 1.0, 1.0, 1.0, 1.0, 1.0, 1.0, 1.0, 1.0, 1.0, 1.0, 1.0, 1.0, 1.0, 1.0, 1.0, 1.0, 1.0, 1.0, 1.0, 1.0, 1.0, 1.0, 1.0, 1.0, 1.0, 1.0, 1.0, 1.0, 1.0, 1.0, 1.0, 1.0, 1.0, 1.0, 1.0, 1.0, 1.0, 1.0, 1.0, 1.0, 1.0, 1.0, 1.0, 1.0, 1.0, 1.0, 1.0, 1.0, 1.0, 1.0, 1.0, 1.0, 1.0, 1.0, 1.0, 1.0, 1.0, 1.0, 1.0, 1.0, 1.0, 1.0, 1.0, 1.0, 1.0, 1.0, 1.0, 1.0, 1.0, 1.0, 1.0, 1.0, 1.0, 1.0, 1.0, 1.0, 1.0, 1.0, 1.0, 1.0, 1.0, 1.0, 1.0, 1.0, 1.0, 1.0, 1.0, 1.0, 1.0, 1.0, 1.0, 1.0, 1.0, 1.0, 1.0, 1.0, 1.0, 1.0, 1.0, 1.0, 1.0, 1.0, 1.0, 1.0, 1.0, 1.0, 1.0, 1.0, 1.0, 1.0, 1.0, 1.0, 1.0, 1.0, 1.0, 1.0, 1.0, 1.0, 1.0, 1.0, 1.0, 1.0, 1.0, 1.0, 1.0, 1.0, 1.0, 1.0, 1.0, 1.0, 1.0, 1.0, 1.0, 1.0, 1.0, 1.0, 1.0, 1.0, 1.0, 1.0, 1.0, 1.0, 1.0, 1.0, 1.0, 1.0, 1.0, 1.0, 1.0, 1.0, 1.0, 1.0, 1.0, 1.0, 1.0, 1.0, 1.0, 1.0, 1.0, 1.0, 1.0, 1.0, 1.0, 1.0, 1.0, 1.0, 1.0, 1.0, 1.0, 1.0, 1.0, 1.0, 1.0, 1.0, 1.0, 1.0, 1.0, 1.0, 1.0, 1.0, 1.0, 1.0, 1.0, 1.0, 1.0, 1.0, 1.0, 1.0, 1.0, 1.0, 1.0, 1.0, 1.0, 1.0, 1.0, 1.0, 1.0, 1.0, 1.0, 1.0, 1.0, 1.0, 1.0, 1.0, 1.0, 1.0, 1.0, 1.0, 1.0, 1.0, 1.0, 1.0, 1.0, 1.0, 1.0, 1.0, 1.0, 1.0, 1.0, 1.0, 1.0, 1.0, 1.0, 1.0, 1.0, 1.0, 1.0, 1.0, 1.0, 1.0, 1.0, 1.0, 1.0, 1.0, 1.0, 1.0, 1.0, 1.0, 1.0, 1.0, 1.0, 1.0, 1.0, 1.0, 1.0, 1.0, 1.0, 1.0, 1.0, 1.0, 1.0, 1.0, 1.0, 1.0, 1.0, 1.0, 1.0, 1.0, 1.0, 1.0, 1.0, 1.0, 1.0, 1.0, 1.0, 1.0, 1.0, 1.0, 1.0, 1.0, 1.0, 1.0, 1.0, 1.0, 1.0, 1.0, 1.0, 1.0, 1.0, 1.0, 1.0, 1.0, 1.0, 1.0, 1.0, 1.0, 1.0, 1.0, 1.0, 1.0, 1.0, 1.0, 1.0, 1.0, 1.0, 1.0, 1.0, 1.0, 1.0, 1.0, 1.0, 1.0, 1.0, 1.0, 1.0, 1.0, 1.0, 1.0, 1.0, 1.0, 1.0, 1.0, 1.0, 1.0, 1.0, 1.0, 1.0, 1.0, 1.0, 1.0, 1.0, 1.0, 1.0, 1.0, 1.0, 1.0, 1.0, 1.0, 1.0, 1.0, 1.0, 1.0, 1.0, 1.0, 1.0, 1.0, 1.0, 1.0, 1.0, 1.0, 1.0, 1.0, 1.0, 1.0, 1.0, 1.0, 1.0, 1.0, 1.0, 1.0, 1.0, 1.0, 1.0, 1.0, 1.0, 1.0, 1.0, 1.0, 1.0, 1.0, 1.0, 1.0, 1.0, 1.0, 1.0, 1.0, 1.0, 1.0, 1.0, 1.0, 1.0, 1.0, 1.0, 1.0, 1.0, 1.0, 1.0, 1.0, 1.0, 1.0, 1.0, 1.0, 1.0, 1.0, 1.0, 1.0, 1.0, 1.0, 1.0, 1.0, 1.0, 1.0, 1.0, 1.0, 1.0, 1.0, 1.0, 1.0, 1.0, 1.0, 1.0, 1.0, 1.0, 1.0, 1.0, 1.0, 1.0, 1.0, 1.0, 1.0, 1.0, 1.0, 1.0, 1.0, 1.0, 1.0, 1.0, 1.0, 1.0, 1.0, 1.0, 1.0, 1.0, 1.0, 1.0, 1.0, 1.0, 1.0, 1.0, 1.0, 1.0, 1.0, 1.0, 1.0, 1.0, 1.0, 1.0, 1.0, 1.0, 1.0, 1.0, 1.0, 1.0, 1.0, 1.0, 1.0, 1.0, 1.0, 1.0, 1.0, 1.0, 1.0, 1.0, 1.0, 1.0, 1.0, 1.0, 1.0, 1.0, 1.0, 1.0, 1.0, 1.0, 1.0, 1.0, 1.0, 1.0, 1.0, 1.0, 1.0, 1.0, 1.0, 1.0, 1.0, 1.0, 1.0, 1.0, 1.0, 1.0, 1.0, 1.0, 1.0, 1.0, 1.0, 1.0, 1.0, 1.0, 1.0, 1.0, 1.0, 1.0, 1.0, 1.0, 1.0, 1.0, 1.0, 1.0, 1.0, 1.0, 1.0, 1.0, 1.0, 1.0, 1.0, 1.0, 1.0, 1.0, 1.0, 1.0, 1.0, 1.0, 1.0, 1.0, 1.0, 1.0, 1.0, 1.0, 1.0, 1.0, 1.0, 1.0, 1.0, 1.0, 1.0, 1.0, 1.0, 1.0, 1.0, 1.0, 1.0, 1.0, 1.0, 1.0, 1.0, 1.0, 1.0, 1.0, 1.0, 1.0, 1.0, 1.0, 1.0, 1.0, 1.0, 1.0, 1.0, 1.0, 1.0, 1.0, 1.0, 1.0, 1.0, 1.0, 1.0, 1.0, 1.0, 1.0, 1.0, 1.0, 1.0, 1.0, 1.0, 1.0, 1.0, 1.0, 1.0, 1.0, 1.0, 1.0, 1.0, 1.0, 1.0, 1.0, 1.0, 1.0, 1.0, 1.0, 1.0, 1.0, 1.0, 1.0, 1.0, 1.0, 1.0, 1.0, 1.0, 1.0, 1.0, 1.0, 1.0, 1.0, 1.0, 1.0, 1.0, 1.0, 1.0, 1.0, 1.0, 1.0, 1.0, 1.0, 1.0, 1.0, 1.0, 1.0, 1.0, 1.0, 1.0, 1.0, 1.0, 1.0, 1.0, 1.0, 1.0, 1.0, 1.0, 1.0, 1.0, 1.0, 1.0, 1.0, 1.0, 1.0, 1.0, 1.0, 1.0, 1.0, 1.0, 1.0, 1.0, 1.0, 1.0, 1.0, 1.0, 1.0, 1.0, 1.0, 1.0, 1.0, 1.0, 1.0, 1.0, 1.0, 1.0, 1.0, 1.0, 1.0, 1.0, 1.0, 1.0, 1.0, 1.0, 1.0, 1.0, 1.0, 1.0, 1.0, 1.0, 1.0, 1.0, 1.0, 1.0, 1.0, 1.0, 1.0, 1.0, 1.0, 1.0, 1.0, 1.0, 1.0, 1.0, 1.0, 1.0, 1.0, 1.0, 1.0, 1.0, 1.0, 1.0, 1.0, 1.0, 1.0, 1.0, 1.0, 1.0, 1.0, 1.0, 1.0, 1.0, 1.0, 1.0, 1.0, 1.0, 1.0, 1.0, 1.0, 1.0, 1.0, 1.0, 1.0, 1.0, 1.0, 1.0, 1.0, 1.0, 1.0, 1.0, 1.0, 1.0, 1.0, 1.0, 1.0, 1.0, 1.0, 1.0, 1.0, 1.0, 1.0, 1.0, 1.0, 1.0, 1.0, 1.0, 1.0, 1.0, 1.0, 1.0, 1.0, 1.0, 1.0, 1.0, 1.0, 1.0, 1.0, 1.0, 1.0, 1.0, 1.0, 1.0, 1.0, 1.0, 1.0, 1.0, 1.0, 1.0, 1.0, 1.0, 1.0, 1.0, 1.0, 1.0, 1.0, 1.0, 1.0, 1.0, 1.0, 1.0, 1.0, 1.0, 1.0, 1.0, 1.0, 1.0, 1.0, 1.0, 1.0, 1.0, 1.0, 1.0, 1.0, 1.0, 1.0, 1.0, 1.0, 1.0, 1.0, 1.0, 1.0, 1.0, 1.0, 1.0, 1.0, 1.0, 1.0, 1.0, 1.0, 1.0, 1.0, 1.0, 1.0, 1.0, 1.0, 1.0, 1.0, 1.0, 1.0, 1.0, 1.0, 1.0, 1.0, 1.0, 1.0, 1.0, 1.0, 1.0, 1.0, 1.0, 1.0, 1.0, 1.0, 1.0, 1.0, 1.0, 1.0, 1.0, 1.0, 1.0, 1.0, 1.0, 1.0, 1.0, 1.0, 1.0, 1.0, 1.0, 1.0, 1.0, 1.0, 1.0, 1.0, 1.0, 1.0, 1.0, 1.0, 1.0, 1.0, 1.0, 1.0, 1.0, 1.0, 1.0, 1.0, 1.0, 1.0, 1.0, 1.0, 1.0, 1.0, 1.0, 1.0, 1.0, 1.0, 1.0, 1.0, 1.0, 1.0, 1.0, 1.0, 1.0, 1.0, 1.0, 1.0, 1.0, 1.0, 1.0, 1.0, 1.0, 1.0, 1.0, 1.0, 1.0, 1.0, 1.0, 1.0, 1.0, 1.0, 1.0, 1.0, 1.0, 1.0, 1.0, 1.0, 1.0, 1.0, 1.0, 1.0, 1.0, 1.0, 1.0, 1.0, 1.0, 1.0, 1.0, 1.0, 1.0, 1.0, 1.0, 1.0, 1.0, 1.0, 1.0, 1.0, 1.0, 1.0, 1.0, 1.0, 1.0, 1.0, 1.0, 1.0, 1.0, 1.0, 1.0, 1.0, 1.0, 1.0, 1.0, 1.0, 1.0, 1.0, 1.0, 1.0, 1.0, 1.0, 1.0, 1.0, 1.0, 1.0, 1.0, 1.0, 1.0, 1.0, 1.0, 1.0, 1.0, 1.0, 1.0, 1.0, 1.0, 1.0, 1.0, 1.0, 1.0, 1.0, 1.0, 1.0, 1.0, 1.0, 1.0, 1.0, 1.0, 1.0, 1.0, 1.0, 1.0, 1.0, 1.0, 1.0, 1.0, 1.0, 1.0, 1.0, 1.0, 1.0, 1.0, 1.0, 1.0, 1.0, 1.0, 1.0, 1.0, 1.0, 1.0, 1.0, 1.0, 1.0, 1.0, 1.0, 1.0, 1.0, 1.0, 1.0, 1.0, 1.0, 1.0, 1.0, 1.0, 1.0, 1.0, 1.0, 1.0, 1.0, 1.0, 1.0, 1.0, 1.0, 1.0, 1.0, 1.0, 1.0, 1.0, 1.0, 1.0, 1.0, 1.0, 1.0, 1.0, 1.0, 1.0, 1.0, 1.0, 1.0, 1.0, 1.0, 1.0, 1.0, 1.0, 1.0, 1.0, 1.0, 1.0, 1.0, 1.0, 1.0, 1.0, 1.0, 1.0, 1.0, 1.0, 1.0, 1.0, 1.0, 1.0, 1.0, 1.0, 1.0, 1.0, 1.0, 1.0, 1.0, 1.0, 1.0, 1.0, 1.0, 1.0, 1.0, 1.0, 1.0, 1.0, 1.0, 1.0, 1.0, 1.0, 1.0, 1.0, 1.0, 1.0, 1.0, 1.0, 1.0, 1.0, 1.0, 1.0, 1.0, 1.0, 1.0, 1.0, 1.0, 1.0, 1.0, 1.0, 1.0, 1.0, 1.0, 1.0, 1.0, 1.0, 1.0, 1.0, 1.0, 1.0, 1.0, 1.0, 1.0, 1.0, 1.0, 1.0, 1.0, 1.0, 1.0, 1.0, 1.0, 1.0, 1.0, 1.0, 1.0, 1.0, 1.0, 1.0, 1.0, 1.0, 1.0, 1.0, 1.0, 1.0, 1.0, 1.0, 1.0, 1.0, 1.0, 1.0, 1.0, 1.0, 1.0, 1.0, 1.0, 1.0, 1.0, 1.0, 1.0, 1.0, 1.0, 1.0, 1.0, 1.0, 1.0, 1.0, 1.0, 1.0, 1.0, 1.0, 1.0, 1.0, 1.0, 1.0, 1.0, 1.0, 1.0, 1.0, 1.0, 1.0, 1.0, 1.0, 1.0, 1.0, 1.0, 1.0, 1.0, 1.0, 1.0, 1.0, 1.0, 1.0, 1.0, 1.0, 1.0, 1.0, 1.0, 1.0, 1.0, 1.0, 1.0, 1.0, 1.0, 1.0, 1.0, 1.0, 1.0, 1.0, 1.0, 1.0, 1.0, 1.0, 1.0, 1.0, 1.0, 1.0, 1.0, 1.0, 1.0, 1.0, 1.0, 1.0, 1.0, 1.0, 1.0, 1.0, 1.0, 1.0, 1.0, 1.0, 1.0, 1.0, 1.0, 1.0, 1.0, 1.0, 1.0, 1.0, 1.0, 1.0, 1.0, 1.0, 1.0, 1.0, 1.0, 1.0, 1.0, 1.0, 1.0, 1.0, 1.0, 1.0, 1.0, 1.0, 1.0, 1.0, 1.0, 1.0, 1.0, 1.0, 1.0, 1.0, 1.0, 1.0, 1.0, 1.0, 1.0, 1.0, 1.0, 1.0, 1.0, 1.0, 1.0, 1.0, 1.0, 1.0, 1.0, 1.0, 1.0, 1.0, 1.0, 1.0, 1.0, 1.0, 1.0, 1.0, 1.0, 1.0, 1.0, 1.0, 1.0, 1.0, 1.0, 1.0, 1.0, 1.0, 1.0, 1.0, 1.0, 1.0, 1.0, 1.0, 1.0, 1.0, 1.0, 1.0, 1.0, 1.0, 1.0, 1.0, 1.0, 1.0, 1.0, 1.0, 1.0, 1.0, 1.0, 1.0, 1.0, 1.0, 1.0, 1.0, 1.0, 1.0, 1.0, 1.0, 1.0, 1.0, 1.0, 1.0, 1.0, 1.0, 1.0, 1.0, 1.0, 1.0, 1.0, 1.0, 1.0, 1.0, 1.0, 1.0, 1.0, 1.0, 1.0, 1.0, 1.0, 1.0, 1.0, 1.0, 1.0, 1.0, 1.0, 1.0, 1.0, 1.0, 1.0, 1.0, 1.0, 1.0, 1.0, 1.0, 1.0, 1.0, 1.0, 1.0, 1.0, 1.0, 1.0, 1.0, 1.0, 1.0, 1.0, 1.0, 1.0, 1.0, 1.0, 1.0, 1.0, 1.0, 1.0, 1.0, 1.0, 1.0, 1.0, 1.0, 1.0, 1.0, 1.0, 1.0, 1.0, 1.0, 1.0, 1.0, 1.0, 1.0, 1.0, 1.0, 1.0, 1.0, 1.0, 1.0, 1.0, 1.0, 1.0, 1.0, 1.0, 1.0, 1.0, 1.0, 1.0, 1.0, 1.0, 1.0, 1.0, 1.0, 1.0, 1.0, 1.0, 1.0, 1.0, 0.0, 1.0, 1.0, 1.0, 1.0, 1.0, 1.0, 1.0, 1.0, 1.0, 1.0, 1.0, 1.0, 1.0, 1.0, 1.0, 0.0, 1.0, 0.0, 1.0, 1.0, 1.0, 1.0, 1.0, 1.0, 1.0, 0.0, 1.0, 1.0, 1.0, 0.8378, 1.0, 1.0, 1.0, 1.0, 1.0, 1.0, 1.0, 1.0, 1.0, 0.0, 1.0, 0.0, 1.0, 0.0, 1.0, 0.0, 1.0, 1.0, 1.0, 1.0, 1.0, 0.0, 1.0, 0.0, 1.0, 0.0, 1.0, 0.0, 1.0, 1.0, 1.0, 1.0, 1.0, 1.0, 1.0, 1.0, 1.0, 1.0, 1.0, 0.0, 1.0, 0.0, 1.0, 0.5893, 1.0, 0.3979, 1.0, -0.2386, 1.0, -0.2098, 1.0, 0.0, 1.0, 1.0, 1.0, 1.0, 1.0, 1.0, 1.0, 1.0, 0.1128, 0.8872, 0.0, 1.0, 0.6086, 0.3914, 0.6302, 0.3698, 1.0, 0.0, 1.0, 0.0, 0.6086, 0.3914, 0.4666, 0.5334, 0.0, 1.0, 1.0, 0.0, 1.0, 0.0, 0.0, 1.0, 0.0, 0.0, 0.0, 0.0, 0.0, 0.0, 0.0, 0.0, 0.0, 0.0, 0.0, 0.0, 0.0, 0.0, 0.0, 0.0, 0.0, 0.0, 0.0, 0.0, 0.0, 0.0, 0.0, 0.0, 0.0, 0.0, 0.0, 0.0, 0.0, 0.0, 0.0, 0.0, 1.0, 0.0, 0.5362, 0.0, 0.5362, 0.0, 1.0, 0.0, 1.0, 0.1931, 1.0, 0.0, 1.0, 0.0, 1.0, 0.0, 1.0, 0.1931, 1.0, 0.251, 1.0, 0.0, 1.0, 0.0, 1.0, 1.0, 1.0, 1.0, 1.0, 1.0, 1.0, 1.0, 1.0, 0.4928, 1.0, 0.0, 0.0, 0.0, 0.0, 0.5248, 1.0, 0.0, 1.0, 0.0, 1.0, 0.4928, 1.0, 0.2045, 1.0, 0.2045, 1.0, 0.4928, 1.0, 1.0, 1.0, 1.0, 1.0, 0.0, 1.0, 0.0, 0.3949, 0.0, 1.0, 0.0, 1.0, 1.0, 1.0, 1.0, 1.0, 1.0, 1.0, 1.0, 1.0, 1.0, 1.0, 1.0, 1.0, 1.0, 1.0, 1.0, 1.0, 1.0, 1.0, 1.0, 1.0, 1.0, 1.0, 1.0, 1.0, 1.0, 1.0, 1.0, 1.0, 1.0, 1.0, 1.0, 1.0, 1.0, 1.0, 1.0, 1.0, 1.0, 1.0, 1.0, 1.0, 1.0, 1.0, 1.0, 1.0, 1.0, 1.0, 1.0, 1.0, 1.0, 1.0, 1.0, 1.0, 1.0, 1.0, 1.0, 1.0, 1.0, 1.0, 1.0, 1.0, 1.0, 1.0, 1.0, 1.0, 1.0, 1.0, 1.0, 1.0, 1.0, 1.0, 1.0, 1.0, 1.0, 1.0, 1.0, 1.0, 1.0, 1.0, 1.0, 1.0, 1.0, 1.0, 1.0, 1.0, 1.0, 1.0, 1.0, 1.0, 1.0, 1.0, 1.0, 1.0, 1.0, 1.0, 1.0, 1.0, 1.0, 1.0, 1.0, 1.0, 1.0, 1.0, 1.0, 1.0, 1.0, 1.0, 1.0, 1.0, 1.0, 1.0, 1.0, 1.0, 1.0, 1.0, 1.0, 1.0, 1.0, 1.0, 1.0, 1.0, 1.0, 1.0, 1.0, 1.0, 1.0, 1.0, 1.0, 1.0, 1.0, 1.0, 1.0, 1.0, 1.0, 1.0, 1.0, 1.0, 1.0, 1.0, 1.0, 1.0, 1.0, 1.0, 1.0, 1.0, 1.0, 1.0, 1.0, 1.0, 1.0, 1.0, 1.0, 1.0, 1.0, 1.0, 1.0, 1.0, 1.0, 1.0, 1.0, 1.0, 1.0, 1.0, 1.0, 1.0, 1.0, 1.0, 1.0, 1.0, 1.0, 1.0, 1.0, 1.0, 1.0, 1.0, 1.0, 1.0, 1.0, 1.0, 1.0, 1.0, 1.0, 1.0, 1.0, 1.0, 1.0, 1.0, 1.0, 1.0, 1.0, 1.0, 1.0, 1.0, 1.0, 1.0, 1.0, 1.0, 1.0, 1.0, 1.0, 1.0, 1.0, 1.0, 1.0, 1.0, 1.0, 1.0, 1.0, 1.0, 1.0, 1.0, 1.0, 1.0, 1.0, 1.0, 1.0, 1.0, 1.0, 1.0, 1.0, 1.0, 1.0, 1.0, 1.0, 1.0, 1.0, 1.0, 1.0, 1.0, 1.0, 1.0, 1.0, 1.0, 1.0, 1.0, 1.0, 1.0, 1.0, 1.0, 1.0, 1.0, 1.0, 1.0, 1.0, 1.0, 1.0, 1.0, 1.0, 1.0, 1.0, 1.0, 1.0, 1.0, 1.0, 1.0, 1.0, 0.0, 0.0, 0.0, 0.0, 0.3949, 0.0, 1.0, 0.0, 1.0, 0.0, 1.0, 0.0, 1.0, 0.0, 0.4336, 0.0, 1.0, 0.0, 1.0, 0.0, 1.0, 1.0, 1.0, 0.7512, 0.0, 0.0, 0.0, 0.0, 0.0, 0.0, 0.0, 0.0, 0.0, 0.0, 0.0, 0.0, 0.0, 0.0, 0.0, 0.0, 0.0, 0.0, 0.0, 0.0, 0.0, 0.0, 0.0, 0.0, 0.0, 0.0, 0.0, 0.0, 0.4336, 0.0, 0.3949, 0.0, 0.0, 0.0, 0.0, 0.0, 0.0, 0.0, 0.0, 0.0, 1.0, 1.0, 1.0, 1.0, 1.0, 1.0, 1.0, 1.0, 1.0, 0.2045, 1.0, 1.0, 1.0, 1.0, 1.0, 0.7004, 1.0, 1.0, 1.0, 1.0, 1.0, 1.0, 1.0, 1.0, 1.0, 0.0, 1.0, 0.0, 1.0, 0.0, 1.0, 0.2045, 1.0, 0.0, 1.0, -0.7202, 1.0, 0.5358, 1.0, 1.0, 1.0, 1.0, 1.0, 1.0, 1.0, 1.0, 1.0, 1.0, 1.0, 0.0, 1.0, 0.0, 1.0, 0.0, 1.0, 0.0, 0.0, 0.0, 0.0, 0.0, 0.0, 0.0, 0.0, 0.0, 1.0, 1.0, 1.0, 1.0, 1.0, 1.0, 1.0, 1.0, 1.0, 0.2587, 1.0, 0.0, 1.0, 1.0, 1.0, 1.0, 1.0, 1.0, 1.0, 1.0, 1.0, 0.0, 1.0, 0.0, 1.0, 0.0, 1.0, 0.0, 1.0, 0.0, 1.0, 0.0, 1.0, 0.0, 1.0, 0.0, 1.0, 0.0, 1.0, 0.0, 1.0, 0.0, 1.0, 0.5888, 1.0, 1.0, 1.0, 0.3979, 1.0, 1.0, 1.0, 1.0, 1.0, 1.0, 1.0, 1.0, 1.0, 0.0, 1.0, 0.0, 1.0, 0.0, 1.0, 0.0, 1.0, 0.0, 1.0, 0.0, 1.0, 0.0, 1.0, 0.0, 0.0, 0.0, 0.0, 0.0, 0.0, 0.0, 0.0, 0.0, 1.0, 1.529, 1.0, 0.0, 1.0, 0.0, 1.0, 1.0, 1.0, 0.5615, 1.0, 0.0, 1.0, 1.529, 1.0, 1.872, 1.0, -0.7202, 1.0, 0.02125, 1.0, 1.0, 1.0, 0.5358, 1.0, 0.5358, 1.0, 1.0, 1.0, 0.2587, 1.0, 1.0, 1.0, 0.0, 1.0, 0.0, 0.6302, 0.3698, 0.6086, 0.3914, 0.6086, 0.3914, 0.0, 1.0, 0.0, 1.0, 0.4666, 0.5334, 1.0, 0.0, 0.4666, 0.5334, 0.4666, 0.5334, 1.0, 0.0, 0.0, 1.0, 1.0, 0.0, 0.0, 0.0, 0.0, 0.0, 0.0, 0.0, 0.0, 0.0, 0.5362, 0.0, 0.4666, 0.5334, 0.0, 0.0, 0.0, 0.0, 0.0, 0.0, 0.0, 0.0, 0.0, 1.0, 1.0, 0.0, 1.0, 0.0, 0.0, 1.0, 0.0, 0.0, 0.0, 0.0, 0.0, 0.0, 0.0, 0.0, 0.4666, 0.5334, 0.0, 1.0, 0.0, 1.0, 0.4666, 0.5334, 0.0, 0.0, 0.0, 0.0, 0.0, 0.0, 0.0, 0.0, 0.0, 0.0, 0.0, 0.0, 0.0, 0.0, 0.0, 0.0, 1.0, 0.0, 0.5362, 0.0, 0.5362, 0.0, 1.0, 0.0])
me_untitled_001.materials.append(mat_material__46_003)
me_untitled_001.use_remesh_preserve_volume = False
me_untitled_001.use_remesh_preserve_attributes = False
me_untitled_001.use_mirror_vertex_groups = False
me_untitled_001.update()
me_untitled_001.normals_split_custom_set([tuple(v) for v in zip(*[iter([0.2154, 0.9341, 0.2846, 0.2154, 0.9341, 0.2846, 0.2154, 0.9341, 0.2846, 0.2154, 0.9341, 0.2846, -0.3031, 0.911, 0.2796, -0.3031, 0.911, 0.2796, -0.3031, 0.911, 0.2796, -0.3031, 0.911, 0.2796, -0.4463, 0.8626, 0.2384, -0.4463, 0.8626, 0.2384, -0.4463, 0.8626, 0.2384, -0.4463, 0.8626, 0.2384, -0.3462, 0.9102, 0.2272, -0.3462, 0.9102, 0.2272, -0.3462, 0.9102, 0.2272, -0.3462, 0.9102, 0.2272, 0.8315, -0.1175, 0.543, 0.8315, -0.1175, 0.543, 0.8315, -0.1175, 0.543, 0.8315, -0.1175, 0.543, 0.1396, 0.9801, 0.1414, 0.1396, 0.9801, 0.1414, 0.1396, 0.9801, 0.1414, 0.1396, 0.9801, 0.1414, -0.1473, 0.972, 0.1832, -0.1473, 0.972, 0.1832, -0.1473, 0.972, 0.1832, -0.1473, 0.972, 0.1832, -0.4993, 0.844, 0.1962, -0.4993, 0.844, 0.1962, -0.4993, 0.844, 0.1962, -0.4993, 0.844, 0.1962, 0.7765, 0.6207, 0.1082, 0.7765, 0.6207, 0.1082, 0.7765, 0.6207, 0.1082, 0.7765, 0.6207, 0.1082, 0.5363, -0.2099, 0.8175, 0.5363, -0.2099, 0.8175, 0.5363, -0.2099, 0.8175, 0.5363, -0.2099, 0.8175, 0.9091, 0.05917, -0.4124, 0.9091, 0.05917, -0.4124, 0.9091, 0.05917, -0.4124, 0.9091, 0.05917, -0.4124, 0.3448, 0.6226, 0.7024, 0.3448, 0.6226, 0.7024, 0.3448, 0.6226, 0.7024, 0.3448, 0.6226, 0.7024, 0.8178, 0.5613, 0.1271, 0.8178, 0.5613, 0.1271, 0.8178, 0.5613, 0.1271, 0.8178, 0.5613, 0.1271, 0.2576, 0.8016, 0.5395, 0.2576, 0.8016, 0.5395, 0.2576, 0.8016, 0.5395, 0.2576, 0.8016, 0.5395, -0.6511, 0.4327, 0.6236, -0.6511, 0.4327, 0.6236, -0.6511, 0.4327, 0.6236, -0.6511, 0.4327, 0.6236, 0.8135, -0.4535, -0.3641, 0.8135, -0.4535, -0.3641, 0.8135, -0.4535, -0.3641, 0.8135, -0.4535, -0.3641, -0.0607, -0.9843, -0.1658, -0.0607, -0.9843, -0.1658, -0.0607, -0.9843, -0.1658, -0.0607, -0.9843, -0.1658, -0.3257, -0.2291, 0.9173, -0.3257, -0.2291, 0.9173, -0.3257, -0.2291, 0.9173, -0.3257, -0.2291, 0.9173, -0.9883, -0.02368, -0.1509, -0.9883, -0.02368, -0.1509, -0.9883, -0.02368, -0.1509, -0.9883, -0.02368, -0.1509, 0.5559, -0.1406, 0.8193, 0.5559, -0.1406, 0.8193, 0.5559, -0.1406, 0.8193, 0.5559, -0.1406, 0.8193, 0.8776, 0.1518, -0.4547, 0.8776, 0.1518, -0.4547, 0.8776, 0.1518, -0.4547, 0.8776, 0.1518, -0.4547, -0.249, -0.2371, 0.939, -0.249, -0.2371, 0.939, -0.249, -0.2371, 0.939, -0.249, -0.2371, 0.939, -0.9974, -0.07023, -0.0131, -0.9974, -0.07023, -0.0131, -0.9974, -0.07023, -0.0131, -0.9974, -0.07023, -0.0131, 0.5974, -0.2973, 0.7448, 0.5974, -0.2973, 0.7448, 0.5974, -0.2973, 0.7448, 0.5974, -0.2973, 0.7448, 0.8565, 0.1023, -0.5059, 0.8565, 0.1023, -0.5059, 0.8565, 0.1023, -0.5059, 0.8565, 0.1023, -0.5059, -0.2491, -0.4164, 0.8744, -0.2491, -0.4164, 0.8744, -0.2491, -0.4164, 0.8744, -0.2491, -0.4164, 0.8744, -0.9952, -0.08064, -0.0561, -0.9952, -0.08064, -0.0561, -0.9952, -0.08064, -0.0561, -0.9952, -0.08064, -0.0561, 0.6152, -0.3358, 0.7132, 0.6152, -0.3358, 0.7132, 0.6152, -0.3358, 0.7132, 0.6152, -0.3358, 0.7132, 0.8147, 0.09931, -0.5713, 0.8147, 0.09931, -0.5713, 0.8147, 0.09931, -0.5713, 0.8147, 0.09931, -0.5713, -0.2584, -0.3852, 0.8859, -0.2584, -0.3852, 0.8859, -0.2584, -0.3852, 0.8859, -0.2584, -0.3852, 0.8859, -0.9969, 0.002068, -0.07898, -0.9969, 0.002068, -0.07898, -0.9969, 0.002068, -0.07898, -0.9969, 0.002068, -0.07898, 0.7939, 0.4054, -0.4532, 0.7939, 0.4054, -0.4532, 0.7939, 0.4054, -0.4532, 0.7939, 0.4054, -0.4532, -0.01051, 0.9999, 0.004298, -0.01051, 0.9999, 0.004298, -0.01051, 0.9999, 0.004298, -0.01051, 0.9999, 0.004298, -0.4324, 0.9011, -0.03258, -0.4324, 0.9011, -0.03258, -0.4324, 0.9011, -0.03258, -0.4324, 0.9011, -0.03258, 0.8867, -0.02102, -0.4618, 0.8867, -0.02102, -0.4618, 0.8867, -0.02102, -0.4618, 0.8867, -0.02102, -0.4618, 0.6226, -0.2997, 0.7229, 0.6226, -0.2997, 0.7229, 0.6226, -0.2997, 0.7229, 0.6226, -0.2997, 0.7229, 0.7877, 0.2869, -0.5452, 0.7877, 0.2869, -0.5452, 0.7877, 0.2869, -0.5452, 0.7877, 0.2869, -0.5452, -0.2488, -0.2759, 0.9284, -0.2488, -0.2759, 0.9284, -0.2488, -0.2759, 0.9284, -0.2488, -0.2759, 0.9284, -0.9955, 0.06943, -0.06401, -0.9955, 0.06943, -0.06401, -0.9955, 0.06943, -0.06401, -0.9955, 0.06943, -0.06401, 0.6031, -0.3291, 0.7266, 0.6031, -0.3291, 0.7266, 0.6031, -0.3291, 0.7266, 0.6031, -0.3291, 0.7266, 0.7858, 0.2459, -0.5674, 0.7858, 0.2459, -0.5674, 0.7858, 0.2459, -0.5674, 0.7858, 0.2459, -0.5674, -0.2699, -0.5126, 0.8151, -0.2699, -0.5126, 0.8151, -0.2699, -0.5126, 0.8151, -0.2699, -0.5126, 0.8151, -0.9923, 0.1076, -0.06196, -0.9923, 0.1076, -0.06196, -0.9923, 0.1076, -0.06196, -0.9923, 0.1076, -0.06196, 0.579, -0.3931, 0.7143, 0.579, -0.3931, 0.7143, 0.579, -0.3931, 0.7143, 0.579, -0.3931, 0.7143, 0.7967, 0.2726, -0.5395, 0.7967, 0.2726, -0.5395, 0.7967, 0.2726, -0.5395, 0.7967, 0.2726, -0.5395, -0.2548, -0.3961, 0.8821, -0.2548, -0.3961, 0.8821, -0.2548, -0.3961, 0.8821, -0.2548, -0.3961, 0.8821, -0.9893, -0.05681, -0.1344, -0.9893, -0.05681, -0.1344, -0.9893, -0.05681, -0.1344, -0.9893, -0.05681, -0.1344, 0.6886, 0.1735, -0.7041, 0.6886, 0.1735, -0.7041, 0.6886, 0.1735, -0.7041, 0.6886, 0.1735, -0.7041, -0.9585, -0.1899, -0.2129, -0.9585, -0.1899, -0.2129, -0.9585, -0.1899, -0.2129, -0.9585, -0.1899, -0.2129, -0.8857, -0.3969, 0.2408, -0.8857, -0.3969, 0.2408, -0.8857, -0.3969, 0.2408, -0.8857, -0.3969, 0.2408, 0.8691, 0.3733, 0.3246, 0.8691, 0.3733, 0.3246, 0.8691, 0.3733, 0.3246, 0.8691, 0.3733, 0.3246, -0.002428, 0.8526, 0.5225, -0.002428, 0.8526, 0.5225, -0.002428, 0.8526, 0.5225, -0.002428, 0.8526, 0.5225, -0.7162, 0.4935, 0.4935, -0.7162, 0.4935, 0.4935, -0.7162, 0.4935, 0.4935, -0.7162, 0.4935, 0.4935, 0.8377, -0.5243, -0.1528, 0.8377, -0.5243, -0.1528, 0.8377, -0.5243, -0.1528, 0.8377, -0.5243, -0.1528, -0.2168, -0.95, -0.2248, -0.2168, -0.95, -0.2248, -0.2168, -0.95, -0.2248, -0.2168, -0.95, -0.2248, -0.9579, -0.2807, 0.06062, -0.9579, -0.2807, 0.06062, -0.9579, -0.2807, 0.06062, -0.9579, -0.2807, 0.06062, -0.2318, 0.5844, 0.7777, -0.2318, 0.5844, 0.7777, -0.2318, 0.5844, 0.7777, -0.2318, 0.5844, 0.7777, 0.6464, 0.6837, 0.3388, 0.6464, 0.6837, 0.3388, 0.6464, 0.6837, 0.3388, 0.6464, 0.6837, 0.3388, 0.2264, 0.7667, 0.6008, 0.2264, 0.7667, 0.6008, 0.2264, 0.7667, 0.6008, 0.2264, 0.7667, 0.6008, 0.9289, 0.2437, 0.2787, 0.9289, 0.2437, 0.2787, 0.9289, 0.2437, 0.2787, 0.9289, 0.2437, 0.2787, 0.5242, 0.716, 0.461, 0.5242, 0.716, 0.461, 0.5242, 0.716, 0.461, 0.5242, 0.716, 0.461, -0.4343, 0.7655, 0.4747, -0.4343, 0.7655, 0.4747, -0.4343, 0.7655, 0.4747, -0.4343, 0.7655, 0.4747, -0.3633, 0.8464, 0.3894, -0.3633, 0.8464, 0.3894, -0.3633, 0.8464, 0.3894, -0.3633, 0.8464, 0.3894, 0.1978, 0.8768, 0.4382, 0.1978, 0.8768, 0.4382, 0.1978, 0.8768, 0.4382, 0.1978, 0.8768, 0.4382, -0.5917, 0.6242, 0.5102, -0.5917, 0.6242, 0.5102, -0.5917, 0.6242, 0.5102, -0.5917, 0.6242, 0.5102, -0.5637, 0.7965, 0.2188, -0.5637, 0.7965, 0.2188, -0.5637, 0.7965, 0.2188, -0.5637, 0.7965, 0.2188, -0.5196, 0.7659, 0.3786, -0.5196, 0.7659, 0.3786, -0.5196, 0.7659, 0.3786, -0.5196, 0.7659, 0.3786, -0.2118, 0.9148, 0.3439, -0.2118, 0.9148, 0.3439, -0.2118, 0.9148, 0.3439, -0.2118, 0.9148, 0.3439, -0.7561, 0.6445, 0.1139, -0.7561, 0.6445, 0.1139, -0.7561, 0.6445, 0.1139, -0.7561, 0.6445, 0.1139, -0.7588, 0.6387, 0.1275, -0.7588, 0.6387, 0.1275, -0.7588, 0.6387, 0.1275, -0.7588, 0.6387, 0.1275, -0.6689, -0.681, 0.2981, -0.6689, -0.681, 0.2981, -0.6689, -0.681, 0.2981, -0.6689, -0.681, 0.2981, -0.631, -0.02483, -0.7754, -0.631, -0.02483, -0.7754, -0.631, -0.02483, -0.7754, -0.631, -0.02483, -0.7754, -0.5904, 0.2041, -0.7809, -0.5904, 0.2041, -0.7809, -0.5904, 0.2041, -0.7809, -0.5904, 0.2041, -0.7809, -0.5236, 0.2651, -0.8096, -0.5236, 0.2651, -0.8096, -0.5236, 0.2651, -0.8096, -0.5236, 0.2651, -0.8096, -0.5073, 0.3101, -0.804, -0.5073, 0.3101, -0.804, -0.5073, 0.3101, -0.804, -0.5073, 0.3101, -0.804, -0.6495, 0.2307, -0.7245, -0.6495, 0.2307, -0.7245, -0.6495, 0.2307, -0.7245, -0.6495, 0.2307, -0.7245, -0.7, 0.1891, -0.6886, -0.7, 0.1891, -0.6886, -0.7, 0.1891, -0.6886, -0.7, 0.1891, -0.6886, -0.6754, 0.05013, -0.7357, -0.6754, 0.05013, -0.7357, -0.6754, 0.05013, -0.7357, -0.6754, 0.05013, -0.7357, -0.6017, 0.2536, -0.7574, -0.6017, 0.2536, -0.7574, -0.6017, 0.2536, -0.7574, -0.6017, 0.2536, -0.7574, 0.4793, -0.7032, -0.5252, 0.4793, -0.7032, -0.5252, 0.4793, -0.7032, -0.5252, 0.4793, -0.7032, -0.5252, -0.1303, -0.3451, 0.9295, -0.1303, -0.3451, 0.9295, -0.1303, -0.3451, 0.9295, -0.1303, -0.3451, 0.9295, 0.5755, -0.243, 0.7809, 0.5755, -0.243, 0.7809, 0.5755, -0.243, 0.7809, 0.5755, -0.243, 0.7809, -0.3443, -0.5007, -0.7942, -0.3443, -0.5007, -0.7942, -0.3443, -0.5007, -0.7942, -0.3443, -0.5007, -0.7942, 0.5353, -0.2513, 0.8064, 0.5353, -0.2513, 0.8064, 0.5353, -0.2513, 0.8064, 0.5353, -0.2513, 0.8064, -0.002666, -0.3614, 0.9324, -0.002666, -0.3614, 0.9324, -0.002666, -0.3614, 0.9324, -0.002666, -0.3614, 0.9324, -0.3576, -0.3992, 0.8443, -0.3576, -0.3992, 0.8443, -0.3576, -0.3992, 0.8443, -0.3576, -0.3992, 0.8443, 0.782, -0.1969, 0.5914, 0.782, -0.1969, 0.5914, 0.782, -0.1969, 0.5914, 0.782, -0.1969, 0.5914, 0.3388, -0.3775, 0.8618, 0.3388, -0.3775, 0.8618, 0.3388, -0.3775, 0.8618, 0.3388, -0.3775, 0.8618, -0.166, -0.7535, 0.6361, -0.166, -0.7535, 0.6361, -0.166, -0.7535, 0.6361, -0.166, -0.7535, 0.6361, -0.7167, 0.6567, 0.2346, -0.7167, 0.6567, 0.2346, -0.7167, 0.6567, 0.2346, -0.7167, 0.6567, 0.2346, -0.5317, 0.8159, 0.2272, -0.5317, 0.8159, 0.2272, -0.5317, 0.8159, 0.2272, -0.5317, 0.8159, 0.2272, -0.2147, 0.9517, 0.2195, -0.2147, 0.9517, 0.2195, -0.2147, 0.9517, 0.2195, -0.2147, 0.9517, 0.2195, -0.9664, -0.2552, -0.03109, -0.9664, -0.2552, -0.03109, -0.9664, -0.2552, -0.03109, -0.9664, -0.2552, -0.03109, -0.9203, -0.39, 0.03122, -0.9203, -0.39, 0.03122, -0.9203, -0.39, 0.03122, -0.9203, -0.39, 0.03122, -0.9391, -0.3405, 0.04668, -0.9391, -0.3405, 0.04668, -0.9391, -0.3405, 0.04668, -0.9391, -0.3405, 0.04668, 0.2826, -0.393, 0.8751, 0.2826, -0.393, 0.8751, 0.2826, -0.393, 0.8751, 0.2826, -0.393, 0.8751, 0.9602, -0.2401, -0.1425, 0.9602, -0.2401, -0.1425, 0.9602, -0.2401, -0.1425, 0.9602, -0.2401, -0.1425, 0.2497, -0.9574, -0.1451, 0.2497, -0.9574, -0.1451, 0.2497, -0.9574, -0.1451, 0.2497, -0.9574, -0.1451, -0.1391, -0.9873, 0.07622, -0.1391, -0.9873, 0.07622, -0.1391, -0.9873, 0.07622, -0.1391, -0.9873, 0.07622, -0.04694, -0.7479, 0.6621, -0.04694, -0.7479, 0.6621, -0.04694, -0.7479, 0.6621, -0.04694, -0.7479, 0.6621, -0.2571, -0.1963, 0.9462, -0.2571, -0.1963, 0.9462, -0.2571, -0.1963, 0.9462, -0.2571, -0.1963, 0.9462, 0.574, 0.008642, 0.8188, 0.574, 0.008642, 0.8188, 0.574, 0.008642, 0.8188, 0.574, 0.008642, 0.8188, 0.8343, 0.1679, -0.5252, 0.8343, 0.1679, -0.5252, 0.8343, 0.1679, -0.5252, 0.8343, 0.1679, -0.5252, 0.3375, 0.1125, -0.9346, 0.3375, 0.1125, -0.9346, 0.3375, 0.1125, -0.9346, 0.3375, 0.1125, -0.9346, 0.2581, 0.3715, -0.8918, 0.2581, 0.3715, -0.8918, 0.2581, 0.3715, -0.8918, 0.2581, 0.3715, -0.8918, 0.1638, 0.3112, -0.9361, 0.1638, 0.3112, -0.9361, 0.1638, 0.3112, -0.9361, 0.1638, 0.3112, -0.9361, 0.1595, 0.4596, -0.8737, 0.1595, 0.4596, -0.8737, 0.1595, 0.4596, -0.8737, 0.1595, 0.4596, -0.8737, 0.143, 0.2086, -0.9675, 0.143, 0.2086, -0.9675, 0.143, 0.2086, -0.9675, 0.143, 0.2086, -0.9675, 0.1077, 0.3406, -0.934, 0.1077, 0.3406, -0.934, 0.1077, 0.3406, -0.934, 0.1077, 0.3406, -0.934, 0.1013, 0.17, -0.9802, 0.1013, 0.17, -0.9802, 0.1013, 0.17, -0.9802, 0.1013, 0.17, -0.9802, 0.06431, 0.2996, -0.9519, 0.06431, 0.2996, -0.9519, 0.06431, 0.2996, -0.9519, 0.06431, 0.2996, -0.9519, -0.4519, -0.8341, -0.3165, -0.4519, -0.8341, -0.3165, -0.4519, -0.8341, -0.3165, -0.4519, -0.8341, -0.3165, 0.06415, -0.4322, -0.8995, 0.06415, -0.4322, -0.8995, 0.06415, -0.4322, -0.8995, 0.06415, -0.4322, -0.8995, -0.9971, -0.00273, -0.07548, -0.9971, -0.00273, -0.07548, -0.9971, -0.00273, -0.07548, -0.9971, -0.00273, -0.07548, -0.141, 0.9884, 0.05712, -0.141, 0.9884, 0.05712, -0.141, 0.9884, 0.05712, -0.141, 0.9884, 0.05712, 0.08385, 0.8921, -0.444, 0.08385, 0.8921, -0.444, 0.08385, 0.8921, -0.444, 0.08385, 0.8921, -0.444, 0.5913, -0.3603, 0.7215, 0.5913, -0.3603, 0.7215, 0.5913, -0.3603, 0.7215, 0.5913, -0.3603, 0.7215, 0.9543, 0.1507, -0.2582, 0.9543, 0.1507, -0.2582, 0.9543, 0.1507, -0.2582, 0.9543, 0.1507, -0.2582, -0.2829, -0.4407, 0.8519, -0.2829, -0.4407, 0.8519, -0.2829, -0.4407, 0.8519, -0.2829, -0.4407, 0.8519, -0.9743, 0.1355, -0.1799, -0.9743, 0.1355, -0.1799, -0.9743, 0.1355, -0.1799, -0.9743, 0.1355, -0.1799, 0.5898, -0.3272, 0.7382, 0.5898, -0.3272, 0.7382, 0.5898, -0.3272, 0.7382, 0.5898, -0.3272, 0.7382, 0.9288, 0.1396, -0.3433, 0.9288, 0.1396, -0.3433, 0.9288, 0.1396, -0.3433, 0.9288, 0.1396, -0.3433, -0.2414, -0.4593, 0.8549, -0.2414, -0.4593, 0.8549, -0.2414, -0.4593, 0.8549, -0.2414, -0.4593, 0.8549, -0.9938, -0.04424, -0.1024, -0.9938, -0.04424, -0.1024, -0.9938, -0.04424, -0.1024, -0.9938, -0.04424, -0.1024, 0.6037, -0.3136, 0.733, 0.6037, -0.3136, 0.733, 0.6037, -0.3136, 0.733, 0.6037, -0.3136, 0.733, 0.8913, 0.2083, -0.4027, 0.8913, 0.2083, -0.4027, 0.8913, 0.2083, -0.4027, 0.8913, 0.2083, -0.4027, -0.2173, -0.4284, 0.8771, -0.2173, -0.4284, 0.8771, -0.2173, -0.4284, 0.8771, -0.2173, -0.4284, 0.8771, -0.9954, -0.039, -0.08718, -0.9954, -0.039, -0.08718, -0.9954, -0.039, -0.08718, -0.9954, -0.039, -0.08718, 0.608, -0.272, 0.7459, 0.608, -0.272, 0.7459, 0.608, -0.272, 0.7459, 0.608, -0.272, 0.7459, 0.8528, 0.2575, -0.4543, 0.8528, 0.2575, -0.4543, 0.8528, 0.2575, -0.4543, 0.8528, 0.2575, -0.4543, -0.2109, -0.4806, 0.8512, -0.2109, -0.4806, 0.8512, -0.2109, -0.4806, 0.8512, -0.2109, -0.4806, 0.8512, -0.9715, -0.1732, -0.1618, -0.9715, -0.1732, -0.1618, -0.9715, -0.1732, -0.1618, -0.9715, -0.1732, -0.1618, 0.5831, -0.1005, 0.8061, 0.5831, -0.1005, 0.8061, 0.5831, -0.1005, 0.8061, 0.5831, -0.1005, 0.8061, 0.8078, 0.05231, -0.5872, 0.8078, 0.05231, -0.5872, 0.8078, 0.05231, -0.5872, 0.8078, 0.05231, -0.5872, -0.3005, -0.1976, 0.9331, -0.3005, -0.1976, 0.9331, -0.3005, -0.1976, 0.9331, -0.3005, -0.1976, 0.9331, -0.9841, -0.08819, -0.1545, -0.9841, -0.08819, -0.1545, -0.9841, -0.08819, -0.1545, -0.9841, -0.08819, -0.1545, 0.5598, -0.1564, 0.8137, 0.5598, -0.1564, 0.8137, 0.5598, -0.1564, 0.8137, 0.5598, -0.1564, 0.8137, 0.8056, 0.2706, -0.527, 0.8056, 0.2706, -0.527, 0.8056, 0.2706, -0.527, 0.8056, 0.2706, -0.527, -0.2921, -0.4544, 0.8416, -0.2921, -0.4544, 0.8416, -0.2921, -0.4544, 0.8416, -0.2921, -0.4544, 0.8416, -0.9861, -0.03361, -0.1624, -0.9861, -0.03361, -0.1624, -0.9861, -0.03361, -0.1624, -0.9861, -0.03361, -0.1624, 0.5013, -0.3415, 0.795, 0.5013, -0.3415, 0.795, 0.5013, -0.3415, 0.795, 0.5013, -0.3415, 0.795, 0.8129, 0.2558, -0.5232, 0.8129, 0.2558, -0.5232, 0.8129, 0.2558, -0.5232, 0.8129, 0.2558, -0.5232, -0.2917, -0.4507, 0.8437, -0.2917, -0.4507, 0.8437, -0.2917, -0.4507, 0.8437, -0.2917, -0.4507, 0.8437, -0.973, -0.08539, -0.2146, -0.973, -0.08539, -0.2146, -0.973, -0.08539, -0.2146, -0.973, -0.08539, -0.2146, 0.8055, 0.03354, -0.5916, 0.8055, 0.03354, -0.5916, 0.8055, 0.03354, -0.5916, 0.8055, 0.03354, -0.5916, -0.9392, -0.1333, -0.3165, -0.9392, -0.1333, -0.3165, -0.9392, -0.1333, -0.3165, -0.9392, -0.1333, -0.3165, -0.503, 0.00302, -0.8643, -0.503, 0.00302, -0.8643, -0.503, 0.00302, -0.8643, -0.503, 0.00302, -0.8643, -0.4895, 0.1195, -0.8638, -0.4895, 0.1195, -0.8638, -0.4895, 0.1195, -0.8638, -0.4895, 0.1195, -0.8638, -0.4626, 0.0911, -0.8819, -0.4626, 0.0911, -0.8819, -0.4626, 0.0911, -0.8819, -0.4626, 0.0911, -0.8819, -0.4644, 0.09812, -0.8802, -0.4644, 0.09812, -0.8802, -0.4644, 0.09812, -0.8802, -0.4644, 0.09812, -0.8802, -0.497, 0.1727, -0.8504, -0.497, 0.1727, -0.8504, -0.497, 0.1727, -0.8504, -0.497, 0.1727, -0.8504, -0.4879, 0.2812, -0.8264, -0.4879, 0.2812, -0.8264, -0.4879, 0.2812, -0.8264, -0.4879, 0.2812, -0.8264, -0.602, 0.1982, -0.7735, -0.602, 0.1982, -0.7735, -0.602, 0.1982, -0.7735, -0.602, 0.1982, -0.7735, -0.5713, 0.4639, -0.677, -0.5713, 0.4639, -0.677, -0.5713, 0.4639, -0.677, -0.5713, 0.4639, -0.677, 0.5001, -0.7982, -0.3359, 0.5001, -0.7982, -0.3359, 0.5001, -0.7982, -0.3359, 0.5001, -0.7982, -0.3359, -0.2884, -0.246, 0.9254, -0.2884, -0.246, 0.9254, -0.2884, -0.246, 0.9254, -0.2884, -0.246, 0.9254, 0.4435, -0.1903, 0.8758, 0.4435, -0.1903, 0.8758, 0.4435, -0.1903, 0.8758, 0.4435, -0.1903, 0.8758, 0.04855, -0.2288, -0.9723, 0.04855, -0.2288, -0.9723, 0.04855, -0.2288, -0.9723, 0.04855, -0.2288, -0.9723, 0.3244, -0.2229, 0.9193, 0.3244, -0.2229, 0.9193, 0.3244, -0.2229, 0.9193, 0.3244, -0.2229, 0.9193, -0.1828, -0.2827, 0.9416, -0.1828, -0.2827, 0.9416, -0.1828, -0.2827, 0.9416, -0.1828, -0.2827, 0.9416, -0.556, -0.3171, 0.7683, -0.556, -0.3171, 0.7683, -0.556, -0.3171, 0.7683, -0.556, -0.3171, 0.7683, 0.6524, -0.1926, 0.733, 0.6524, -0.1926, 0.733, 0.6524, -0.1926, 0.733, 0.6524, -0.1926, 0.733, -0.1769, 0.1484, 0.973, -0.1769, 0.1484, 0.973, -0.1769, 0.1484, 0.973, -0.1769, 0.1484, 0.973, 0.4328, 0.1056, 0.8953, 0.4328, 0.1056, 0.8953, 0.4328, 0.1056, 0.8953, 0.4328, 0.1056, 0.8953, 0.9006, 0.3076, -0.3071, 0.9006, 0.3076, -0.3071, 0.9006, 0.3076, -0.3071, 0.9006, 0.3076, -0.3071, 0.4743, 0.06891, -0.8776, 0.4743, 0.06891, -0.8776, 0.4743, 0.06891, -0.8776, 0.4743, 0.06891, -0.8776, 0.3564, 0.2791, -0.8917, 0.3564, 0.2791, -0.8917, 0.3564, 0.2791, -0.8917, 0.3564, 0.2791, -0.8917, 0.2214, 0.2166, -0.9508, 0.2214, 0.2166, -0.9508, 0.2214, 0.2166, -0.9508, 0.2214, 0.2166, -0.9508, 0.214, 0.1581, -0.9639, 0.214, 0.1581, -0.9639, 0.214, 0.1581, -0.9639, 0.214, 0.1581, -0.9639, 0.08345, 0.3341, -0.9388, 0.08345, 0.3341, -0.9388, 0.08345, 0.3341, -0.9388, 0.08345, 0.3341, -0.9388, 0.02457, 0.3594, -0.9329, 0.02457, 0.3594, -0.9329, 0.02457, 0.3594, -0.9329, 0.02457, 0.3594, -0.9329, 0.08089, 0.1821, -0.9799, 0.08089, 0.1821, -0.9799, 0.08089, 0.1821, -0.9799, 0.08089, 0.1821, -0.9799, 0.144, 0.579, -0.8025, 0.144, 0.579, -0.8025, 0.144, 0.579, -0.8025, 0.144, 0.579, -0.8025, -0.3337, -0.8985, -0.2852, -0.3337, -0.8985, -0.2852, -0.3337, -0.8985, -0.2852, -0.3337, -0.8985, -0.2852, -0.03494, -0.2495, -0.9677, -0.03494, -0.2495, -0.9677, -0.03494, -0.2495, -0.9677, -0.03494, -0.2495, -0.9677, -0.9951, 0.02018, -0.09709, -0.9951, 0.02018, -0.09709, -0.9951, 0.02018, -0.09709, -0.9951, 0.02018, -0.09709, -0.1501, 0.2276, 0.9621, -0.1501, 0.2276, 0.9621, -0.1501, 0.2276, 0.9621, -0.1501, 0.2276, 0.9621, 0.4399, 0.2892, 0.8502, 0.4399, 0.2892, 0.8502, 0.4399, 0.2892, 0.8502, 0.4399, 0.2892, 0.8502, 0.04684, -0.6233, 0.7805, 0.04684, -0.6233, 0.7805, 0.04684, -0.6233, 0.7805, 0.04684, -0.6233, 0.7805, 0.99, 0.1313, -0.05095, 0.99, 0.1313, -0.05095, 0.99, 0.1313, -0.05095, 0.99, 0.1313, -0.05095, -0.3724, -0.5671, 0.7347, -0.3724, -0.5671, 0.7347, -0.3724, -0.5671, 0.7347, -0.3724, -0.5671, 0.7347, -0.9545, -0.1493, -0.2581, -0.9545, -0.1493, -0.2581, -0.9545, -0.1493, -0.2581, -0.9545, -0.1493, -0.2581, 0.2109, -0.5716, 0.793, 0.2109, -0.5716, 0.793, 0.2109, -0.5716, 0.793, 0.2109, -0.5716, 0.793, 0.9899, 0.1203, -0.07463, 0.9899, 0.1203, -0.07463, 0.9899, 0.1203, -0.07463, 0.9899, 0.1203, -0.07463, -0.4065, -0.5324, 0.7425, -0.4065, -0.5324, 0.7425, -0.4065, -0.5324, 0.7425, -0.4065, -0.5324, 0.7425, -0.9282, 0.1295, -0.3487, -0.9282, 0.1295, -0.3487, -0.9282, 0.1295, -0.3487, -0.9282, 0.1295, -0.3487, 0.3048, -0.5589, 0.7712, 0.3048, -0.5589, 0.7712, 0.3048, -0.5589, 0.7712, 0.3048, -0.5589, 0.7712, 0.9842, 0.1272, -0.123, 0.9842, 0.1272, -0.123, 0.9842, 0.1272, -0.123, 0.9842, 0.1272, -0.123, -0.4468, -0.5924, 0.6704, -0.4468, -0.5924, 0.6704, -0.4468, -0.5924, 0.6704, -0.4468, -0.5924, 0.6704, -0.8881, 0.1537, -0.4332, -0.8881, 0.1537, -0.4332, -0.8881, 0.1537, -0.4332, -0.8881, 0.1537, -0.4332, 0.3001, -0.9476, 0.1094, 0.3001, -0.9476, 0.1094, 0.3001, -0.9476, 0.1094, 0.3001, -0.9476, 0.1094, 0.9433, 0.3109, -0.1166, 0.9433, 0.3109, -0.1166, 0.9433, 0.3109, -0.1166, 0.9433, 0.3109, -0.1166, -0.2805, -0.9589, 0.04242, -0.2805, -0.9589, 0.04242, -0.2805, -0.9589, 0.04242, -0.2805, -0.9589, 0.04242, -0.9421, 0.3354, -0.002512, -0.9421, 0.3354, -0.002512, -0.9421, 0.3354, -0.002512, -0.9421, 0.3354, -0.002512, 0.368, -0.9071, -0.2043, 0.368, -0.9071, -0.2043, 0.368, -0.9071, -0.2043, 0.368, -0.9071, -0.2043, 0.9059, 0.4193, 0.05927, 0.9059, 0.4193, 0.05927, 0.9059, 0.4193, 0.05927, 0.9059, 0.4193, 0.05927, -0.3644, -0.9122, -0.1872, -0.3644, -0.9122, -0.1872, -0.3644, -0.9122, -0.1872, -0.3644, -0.9122, -0.1872, -0.9597, 0.2707, 0.07502, -0.9597, 0.2707, 0.07502, -0.9597, 0.2707, 0.07502, -0.9597, 0.2707, 0.07502, 0.399, -0.8651, -0.3038, 0.399, -0.8651, -0.3038, 0.399, -0.8651, -0.3038, 0.399, -0.8651, -0.3038, 0.894, 0.4178, 0.162, 0.894, 0.4178, 0.162, 0.894, 0.4178, 0.162, 0.894, 0.4178, 0.162, -0.379, -0.8253, -0.4186, -0.379, -0.8253, -0.4186, -0.379, -0.8253, -0.4186, -0.379, -0.8253, -0.4186, -0.9477, 0.3172, -0.03517, -0.9477, 0.3172, -0.03517, -0.9477, 0.3172, -0.03517, -0.9477, 0.3172, -0.03517, 0.4498, -0.6165, -0.6463, 0.4498, -0.6165, -0.6463, 0.4498, -0.6165, -0.6463, 0.4498, -0.6165, -0.6463, 0.8616, 0.337, 0.3797, 0.8616, 0.337, 0.3797, 0.8616, 0.337, 0.3797, 0.8616, 0.337, 0.3797, -0.3544, -0.6807, -0.6411, -0.3544, -0.6807, -0.6411, -0.3544, -0.6807, -0.6411, -0.3544, -0.6807, -0.6411, -0.9646, 0.2268, 0.1348, -0.9646, 0.2268, 0.1348, -0.9646, 0.2268, 0.1348, -0.9646, 0.2268, 0.1348, 0.8104, 0.4601, 0.3628, 0.8104, 0.4601, 0.3628, 0.8104, 0.4601, 0.3628, 0.8104, 0.4601, 0.3628, -0.9519, 0.2917, 0.09359, -0.9519, 0.2917, 0.09359, -0.9519, 0.2917, 0.09359, -0.9519, 0.2917, 0.09359, -0.5167, 0.6952, 0.4997, -0.5167, 0.6952, 0.4997, -0.5167, 0.6952, 0.4997, -0.5167, 0.6952, 0.4997, -0.4653, 0.6317, 0.62, -0.4653, 0.6317, 0.62, -0.4653, 0.6317, 0.62, -0.4653, 0.6317, 0.62, -0.3426, 0.9382, 0.04889, -0.3426, 0.9382, 0.04889, -0.3426, 0.9382, 0.04889, -0.3426, 0.9382, 0.04889, -0.352, 0.9172, 0.1867, -0.352, 0.9172, 0.1867, -0.352, 0.9172, 0.1867, -0.352, 0.9172, 0.1867, -0.4131, 0.9097, 0.04268, -0.4131, 0.9097, 0.04268, -0.4131, 0.9097, 0.04268, -0.4131, 0.9097, 0.04268, -0.3354, 0.2443, -0.9099, -0.3354, 0.2443, -0.9099, -0.3354, 0.2443, -0.9099, -0.3354, 0.2443, -0.9099, -0.3991, 0.4626, -0.7917, -0.3991, 0.4626, -0.7917, -0.3991, 0.4626, -0.7917, -0.3991, 0.4626, -0.7917, -0.1801, 0.8981, -0.4013, -0.1801, 0.8981, -0.4013, -0.1801, 0.8981, -0.4013, -0.1801, 0.8981, -0.4013, 0.4895, 0.7997, -0.3478, 0.4895, 0.7997, -0.3478, 0.4895, 0.7997, -0.3478, 0.4895, 0.7997, -0.3478, -0.2061, -0.5767, -0.7906, -0.2061, -0.5767, -0.7906, -0.2061, -0.5767, -0.7906, -0.2061, -0.5767, -0.7906, 0.4265, -0.5315, -0.7319, 0.4265, -0.5315, -0.7319, 0.4265, -0.5315, -0.7319, 0.4265, -0.5315, -0.7319, -0.2363, 0.9703, 0.0521, -0.2363, 0.9703, 0.0521, -0.2363, 0.9703, 0.0521, -0.2363, 0.9703, 0.0521, 0.3558, -0.6196, -0.6997, 0.3558, -0.6196, -0.6997, 0.3558, -0.6196, -0.6997, 0.3558, -0.6196, -0.6997, -0.1266, -0.621, -0.7735, -0.1266, -0.621, -0.7735, -0.1266, -0.621, -0.7735, -0.1266, -0.621, -0.7735, -0.47, -0.4939, -0.7316, -0.47, -0.4939, -0.7316, -0.47, -0.4939, -0.7316, -0.47, -0.4939, -0.7316, 0.5873, -0.5118, -0.627, 0.5873, -0.5118, -0.627, 0.5873, -0.5118, -0.627, 0.5873, -0.5118, -0.627, -0.4521, 0.5984, 0.6615, -0.4521, 0.5984, 0.6615, -0.4521, 0.5984, 0.6615, -0.4521, 0.5984, 0.6615, 0.2092, 0.4453, 0.8706, 0.2092, 0.4453, 0.8706, 0.2092, 0.4453, 0.8706, 0.2092, 0.4453, 0.8706, 0.9942, 0.03127, -0.1028, 0.9942, 0.03127, -0.1028, 0.9942, 0.03127, -0.1028, 0.9942, 0.03127, -0.1028, 0.4323, 0.7079, 0.5586, 0.4323, 0.7079, 0.5586, 0.4323, 0.7079, 0.5586, 0.4323, 0.7079, 0.5586, 0.3387, 0.6096, 0.7167, 0.3387, 0.6096, 0.7167, 0.3387, 0.6096, 0.7167, 0.3387, 0.6096, 0.7167, 0.3263, 0.9332, 0.1507, 0.3263, 0.9332, 0.1507, 0.3263, 0.9332, 0.1507, 0.3263, 0.9332, 0.1507, 0.3451, 0.9218, 0.1767, 0.3451, 0.9218, 0.1767, 0.3451, 0.9218, 0.1767, 0.3451, 0.9218, 0.1767, 0.3253, 0.942, -0.08255, 0.3253, 0.942, -0.08255, 0.3253, 0.942, -0.08255, 0.3253, 0.942, -0.08255, 0.1634, 0.409, -0.8978, 0.1634, 0.409, -0.8978, 0.1634, 0.409, -0.8978, 0.1634, 0.409, -0.8978, 0.2525, 0.4554, -0.8537, 0.2525, 0.4554, -0.8537, 0.2525, 0.4554, -0.8537, 0.2525, 0.4554, -0.8537, -0.2425, 0.8464, -0.4741, -0.2425, 0.8464, -0.4741, -0.2425, 0.8464, -0.4741, -0.2425, 0.8464, -0.4741, -0.3862, 0.7901, -0.476, -0.3862, 0.7901, -0.476, -0.3862, 0.7901, -0.476, -0.3862, 0.7901, -0.476, 0.2203, 0.9705, 0.09809, 0.2203, 0.9705, 0.09809, 0.2203, 0.9705, 0.09809, 0.2203, 0.9705, 0.09809, -0.8216, 0.3909, -0.4149, -0.8216, 0.3909, -0.4149, -0.8216, 0.3909, -0.4149, -0.8216, 0.3909, -0.4149, 0.3349, -0.7413, 0.5816, 0.3349, -0.7413, 0.5816, 0.3349, -0.7413, 0.5816, 0.3349, -0.7413, 0.5816, -0.1893, -0.9443, 0.2692, -0.1893, -0.9443, 0.2692, -0.1893, -0.9443, 0.2692, -0.1893, -0.9443, 0.2692, -0.1657, -0.4909, 0.8553, -0.1657, -0.4909, 0.8553, -0.1657, -0.4909, 0.8553, -0.1657, -0.4909, 0.8553, 0.9877, 0.05164, 0.1476, 0.9877, 0.05164, 0.1476, 0.9877, 0.05164, 0.1476, 0.9877, 0.05164, 0.1476, -0.6487, -0.3502, 0.6757, -0.6487, -0.3502, 0.6757, -0.6487, -0.3502, 0.6757, -0.6487, -0.3502, 0.6757, -0.4145, -0.8037, 0.4269, -0.4145, -0.8037, 0.4269, -0.4145, -0.8037, 0.4269, -0.4145, -0.8037, 0.4269, -0.02344, -0.5051, 0.8627, -0.02344, -0.5051, 0.8627, -0.02344, -0.5051, 0.8627, -0.02344, -0.5051, 0.8627, 0.9951, -0.04427, 0.08889, 0.9951, -0.04427, 0.08889, 0.9951, -0.04427, 0.08889, 0.9951, -0.04427, 0.08889, -0.6355, -0.3238, 0.7009, -0.6355, -0.3238, 0.7009, -0.6355, -0.3238, 0.7009, -0.6355, -0.3238, 0.7009, -0.8669, 0.2038, -0.4548, -0.8669, 0.2038, -0.4548, -0.8669, 0.2038, -0.4548, -0.8669, 0.2038, -0.4548, 0.09412, -0.476, 0.8744, 0.09412, -0.476, 0.8744, 0.09412, -0.476, 0.8744, 0.09412, -0.476, 0.8744, 0.9854, -0.1065, -0.1331, 0.9854, -0.1065, -0.1331, 0.9854, -0.1065, -0.1331, 0.9854, -0.1065, -0.1331, -0.6457, -0.3838, 0.6601, -0.6457, -0.3838, 0.6601, -0.6457, -0.3838, 0.6601, -0.6457, -0.3838, 0.6601, -0.8118, 0.0461, -0.5822, -0.8118, 0.0461, -0.5822, -0.8118, 0.0461, -0.5822, -0.8118, 0.0461, -0.5822, 0.1879, -0.9717, 0.1429, 0.1879, -0.9717, 0.1429, 0.1879, -0.9717, 0.1429, 0.1879, -0.9717, 0.1429, 0.9696, 0.2275, -0.08962, 0.9696, 0.2275, -0.08962, 0.9696, 0.2275, -0.08962, 0.9696, 0.2275, -0.08962, -0.4249, -0.8726, 0.2409, -0.4249, -0.8726, 0.2409, -0.4249, -0.8726, 0.2409, -0.4249, -0.8726, 0.2409, -0.8775, 0.4767, -0.05246, -0.8775, 0.4767, -0.05246, -0.8775, 0.4767, -0.05246, -0.8775, 0.4767, -0.05246, 0.4165, -0.8947, -0.1615, 0.4165, -0.8947, -0.1615, 0.4165, -0.8947, -0.1615, 0.4165, -0.8947, -0.1615, 0.9311, 0.3645, -0.01181, 0.9311, 0.3645, -0.01181, 0.9311, 0.3645, -0.01181, 0.9311, 0.3645, -0.01181, -0.3709, -0.9271, -0.05343, -0.3709, -0.9271, -0.05343, -0.3709, -0.9271, -0.05343, -0.3709, -0.9271, -0.05343, -0.9544, 0.2908, 0.0671, -0.9544, 0.2908, 0.0671, -0.9544, 0.2908, 0.0671, -0.9544, 0.2908, 0.0671, 0.4523, -0.881, -0.1386, 0.4523, -0.881, -0.1386, 0.4523, -0.881, -0.1386, 0.4523, -0.881, -0.1386, 0.8921, 0.4451, -0.07771, 0.8921, 0.4451, -0.07771, 0.8921, 0.4451, -0.07771, 0.8921, 0.4451, -0.07771, -0.4201, -0.8456, -0.3294, -0.4201, -0.8456, -0.3294, -0.4201, -0.8456, -0.3294, -0.4201, -0.8456, -0.3294, -0.9679, 0.2363, 0.08622, -0.9679, 0.2363, 0.08622, -0.9679, 0.2363, 0.08622, -0.9679, 0.2363, 0.08622, 0.4629, -0.6576, -0.5944, 0.4629, -0.6576, -0.5944, 0.4629, -0.6576, -0.5944, 0.4629, -0.6576, -0.5944, 0.8578, 0.3461, 0.3799, 0.8578, 0.3461, 0.3799, 0.8578, 0.3461, 0.3799, 0.8578, 0.3461, 0.3799, -0.4052, -0.7778, -0.4804, -0.4052, -0.7778, -0.4804, -0.4052, -0.7778, -0.4804, -0.4052, -0.7778, -0.4804, -0.9826, 0.1853, 0.01517, -0.9826, 0.1853, 0.01517, -0.9826, 0.1853, 0.01517, -0.9826, 0.1853, 0.01517, 0.8159, 0.4741, 0.331, 0.8159, 0.4741, 0.331, 0.8159, 0.4741, 0.331, 0.8159, 0.4741, 0.331, -0.9596, 0.2784, -0.03966, -0.9596, 0.2784, -0.03966, -0.9596, 0.2784, -0.03966, -0.9596, 0.2784, -0.03966, -0.5897, 0.7254, 0.355, -0.5897, 0.7254, 0.355, -0.5897, 0.7254, 0.355, -0.5897, 0.7254, 0.355, -0.4514, 0.7484, 0.486, -0.4514, 0.7484, 0.486, -0.4514, 0.7484, 0.486, -0.4514, 0.7484, 0.486, -0.3708, 0.9264, 0.0661, -0.3708, 0.9264, 0.0661, -0.3708, 0.9264, 0.0661, -0.3708, 0.9264, 0.0661, -0.3984, 0.9086, 0.1255, -0.3984, 0.9086, 0.1255, -0.3984, 0.9086, 0.1255, -0.3984, 0.9086, 0.1255, -0.376, 0.9265, 0.01395, -0.376, 0.9265, 0.01395, -0.376, 0.9265, 0.01395, -0.376, 0.9265, 0.01395, -0.06898, 0.3297, -0.9415, -0.06898, 0.3297, -0.9415, -0.06898, 0.3297, -0.9415, -0.06898, 0.3297, -0.9415, -0.04073, 0.465, -0.8844, -0.04073, 0.465, -0.8844, -0.04073, 0.465, -0.8844, -0.04073, 0.465, -0.8844, 0.00658, 0.5351, -0.8448, 0.00658, 0.5351, -0.8448, 0.00658, 0.5351, -0.8448, 0.00658, 0.5351, -0.8448, 0.4618, 0.7741, -0.4331, 0.4618, 0.7741, -0.4331, 0.4618, 0.7741, -0.4331, 0.4618, 0.7741, -0.4331, -0.1501, -0.6765, -0.721, -0.1501, -0.6765, -0.721, -0.1501, -0.6765, -0.721, -0.1501, -0.6765, -0.721, 0.486, -0.6058, -0.63, 0.486, -0.6058, -0.63, 0.486, -0.6058, -0.63, 0.486, -0.6058, -0.63, -0.3233, 0.9406, -0.1032, -0.3233, 0.9406, -0.1032, -0.3233, 0.9406, -0.1032, -0.3233, 0.9406, -0.1032, 0.422, -0.6722, -0.6083, 0.422, -0.6722, -0.6083, 0.422, -0.6722, -0.6083, 0.422, -0.6722, -0.6083, -0.06582, -0.704, -0.7072, -0.06582, -0.704, -0.7072, -0.06582, -0.704, -0.7072, -0.06582, -0.704, -0.7072, -0.424, -0.5722, -0.702, -0.424, -0.5722, -0.702, -0.424, -0.5722, -0.702, -0.424, -0.5722, -0.702, 0.6697, -0.5272, -0.5229, 0.6697, -0.5272, -0.5229, 0.6697, -0.5272, -0.5229, 0.6697, -0.5272, -0.5229, -0.6098, 0.3926, 0.6885, -0.6098, 0.3926, 0.6885, -0.6098, 0.3926, 0.6885, -0.6098, 0.3926, 0.6885, -0.3102, 0.3105, 0.8985, -0.3102, 0.3105, 0.8985, -0.3102, 0.3105, 0.8985, -0.3102, 0.3105, 0.8985, 0.9544, -0.1461, 0.2602, 0.9544, -0.1461, 0.2602, 0.9544, -0.1461, 0.2602, 0.9544, -0.1461, 0.2602, 0.313, 0.7953, 0.5191, 0.313, 0.7953, 0.5191, 0.313, 0.7953, 0.5191, 0.313, 0.7953, 0.5191, 0.3205, 0.6649, 0.6747, 0.3205, 0.6649, 0.6747, 0.3205, 0.6649, 0.6747, 0.3205, 0.6649, 0.6747, 0.2706, 0.9574, -0.1005, 0.2706, 0.9574, -0.1005, 0.2706, 0.9574, -0.1005, 0.2706, 0.9574, -0.1005, 0.2935, 0.955, 0.04382, 0.2935, 0.955, 0.04382, 0.2935, 0.955, 0.04382, 0.2935, 0.955, 0.04382, 0.3462, 0.9348, -0.07863, 0.3462, 0.9348, -0.07863, 0.3462, 0.9348, -0.07863, 0.3462, 0.9348, -0.07863, 0.3635, 0.214, -0.9067, 0.3635, 0.214, -0.9067, 0.3635, 0.214, -0.9067, 0.3635, 0.214, -0.9067, 0.4798, 0.5135, -0.7114, 0.4798, 0.5135, -0.7114, 0.4798, 0.5135, -0.7114, 0.4798, 0.5135, -0.7114, 0.6361, 0.445, -0.6304, 0.6361, 0.445, -0.6304, 0.6361, 0.445, -0.6304, 0.6361, 0.445, -0.6304, -0.4403, 0.6881, -0.5767, -0.4403, 0.6881, -0.5767, -0.4403, 0.6881, -0.5767, -0.4403, 0.6881, -0.5767, 0.1615, 0.9869, -0.001367, 0.1615, 0.9869, -0.001367, 0.1615, 0.9869, -0.001367, 0.1615, 0.9869, -0.001367, -0.7698, 0.3186, -0.5531, -0.7698, 0.3186, -0.5531, -0.7698, 0.3186, -0.5531, -0.7698, 0.3186, -0.5531, -0.8002, 0.1238, 0.5869, -0.8002, 0.1238, 0.5869, -0.8002, 0.1238, 0.5869, -0.8002, 0.1238, 0.5869, 0.1982, -0.04443, 0.9792, 0.1982, -0.04443, 0.9792, 0.1982, -0.04443, 0.9792, 0.1982, -0.04443, 0.9792, 0.159, -0.7909, 0.5909, 0.159, -0.7909, 0.5909, 0.159, -0.7909, 0.5909, 0.159, -0.7909, 0.5909, 0.1101, -0.9886, 0.1029, 0.1101, -0.9886, 0.1029, 0.1101, -0.9886, 0.1029, 0.1101, -0.9886, 0.1029, 0.1827, -0.9831, -0.01361, 0.1827, -0.9831, -0.01361, 0.1827, -0.9831, -0.01361, 0.1827, -0.9831, -0.01361, -0.5364, -0.8437, -0.01986, -0.5364, -0.8437, -0.01986, -0.5364, -0.8437, -0.01986, -0.5364, -0.8437, -0.01986, 0.4252, -0.9005, 0.09055, 0.4252, -0.9005, 0.09055, 0.4252, -0.9005, 0.09055, 0.4252, -0.9005, 0.09055, 0.07788, -0.9903, -0.115, 0.07788, -0.9903, -0.115, 0.07788, -0.9903, -0.115, 0.07788, -0.9903, -0.115, -0.5089, -0.851, -0.1295, -0.5089, -0.851, -0.1295, -0.5089, -0.851, -0.1295, -0.5089, -0.851, -0.1295, -0.2083, -0.8074, 0.5521, -0.2083, -0.8074, 0.5521, -0.2083, -0.8074, 0.5521, -0.2083, -0.8074, 0.5521, -0.2444, -0.7843, 0.5702, -0.2444, -0.7843, 0.5702, -0.2444, -0.7843, 0.5702, -0.2444, -0.7843, 0.5702, -0.0329, -0.9993, 0.01588, -0.0329, -0.9993, 0.01588, -0.0329, -0.9993, 0.01588, -0.0329, -0.9993, 0.01588, 0.5095, -0.6377, -0.5777, 0.5095, -0.6377, -0.5777, 0.5095, -0.6377, -0.5777, 0.5095, -0.6377, -0.5777, -0.4687, -0.7714, 0.4305, -0.4687, -0.7714, 0.4305, -0.4687, -0.7714, 0.4305, -0.4687, -0.7714, 0.4305, -0.9701, 0.1223, -0.2097, -0.9701, 0.1223, -0.2097, -0.9701, 0.1223, -0.2097, -0.9701, 0.1223, -0.2097, -0.6115, -0.7874, 0.07706, -0.6115, -0.7874, 0.07706, -0.6115, -0.7874, 0.07706, -0.6115, -0.7874, 0.07706, -0.5, 0.86, 0.1022, -0.5, 0.86, 0.1022, -0.5, 0.86, 0.1022, -0.5, 0.86, 0.1022, -0.006199, 0.9931, 0.1173, -0.006199, 0.9931, 0.1173, -0.006199, 0.9931, 0.1173, -0.006199, 0.9931, 0.1173, 0.538, 0.8326, 0.1319, 0.538, 0.8326, 0.1319, 0.538, 0.8326, 0.1319, 0.538, 0.8326, 0.1319, 0.9996, 0.007121, 0.02668, 0.9996, 0.007121, 0.02668, 0.9996, 0.007121, 0.02668, 0.9996, 0.007121, 0.02668, 0.5117, -0.8572, 0.05777, 0.5117, -0.8572, 0.05777, 0.5117, -0.8572, 0.05777, 0.5117, -0.8572, 0.05777, -0.1025, -0.9896, 0.1013, -0.1025, -0.9896, 0.1013, -0.1025, -0.9896, 0.1013, -0.1025, -0.9896, 0.1013, 0.1417, -0.9751, -0.1704, 0.1417, -0.9751, -0.1704, 0.1417, -0.9751, -0.1704, 0.1417, -0.9751, -0.1704, 0.09175, -0.9903, -0.1048, 0.09175, -0.9903, -0.1048, 0.09175, -0.9903, -0.1048, 0.09175, -0.9903, -0.1048, 0.4216, -0.8849, -0.198, 0.4216, -0.8849, -0.198, 0.4216, -0.8849, -0.198, 0.4216, -0.8849, -0.198, 0.1167, 0.9649, 0.2352, 0.1167, 0.9649, 0.2352, 0.1167, 0.9649, 0.2352, 0.1167, 0.9649, 0.2352, 0.5272, 0.7945, 0.3015, 0.5272, 0.7945, 0.3015, 0.5272, 0.7945, 0.3015, 0.5272, 0.7945, 0.3015, 0.6443, 0.7038, 0.2993, 0.6443, 0.7038, 0.2993, 0.6443, 0.7038, 0.2993, 0.6443, 0.7038, 0.2993, 0.9683, 0.1274, -0.2148, 0.9683, 0.1274, -0.2148, 0.9683, 0.1274, -0.2148, 0.9683, 0.1274, -0.2148, 0.9336, -0.1607, -0.3204, 0.9336, -0.1607, -0.3204, 0.9336, -0.1607, -0.3204, 0.9336, -0.1607, -0.3204, -0.1798, -0.8782, -0.4432, -0.1798, -0.8782, -0.4432, -0.1798, -0.8782, -0.4432, -0.1798, -0.8782, -0.4432, 0.7567, 0.5728, 0.3151, 0.7567, 0.5728, 0.3151, 0.7567, 0.5728, 0.3151, 0.7567, 0.5728, 0.3151, -0.4311, 0.8174, 0.382, -0.4311, 0.8174, 0.382, -0.4311, 0.8174, 0.382, -0.4311, 0.8174, 0.382, 0.991, -0.04769, 0.1254, 0.991, -0.04769, 0.1254, 0.991, -0.04769, 0.1254, 0.991, -0.04769, 0.1254, 0.04654, -0.7813, -0.6224, 0.04654, -0.7813, -0.6224, 0.04654, -0.7813, -0.6224, 0.04654, -0.7813, -0.6224, 0.6178, 0.4978, 0.6087, 0.6178, 0.4978, 0.6087, 0.6178, 0.4978, 0.6087, 0.6178, 0.4978, 0.6087, -0.6141, 0.7056, 0.3537, -0.6141, 0.7056, 0.3537, -0.6141, 0.7056, 0.3537, -0.6141, 0.7056, 0.3537, 0.9617, 0.03644, 0.2717, 0.9617, 0.03644, 0.2717, 0.9617, 0.03644, 0.2717, 0.9617, 0.03644, 0.2717, 0.186, -0.8594, -0.4762, 0.186, -0.8594, -0.4762, 0.186, -0.8594, -0.4762, 0.186, -0.8594, -0.4762, 0.6483, 0.5836, 0.489, 0.6483, 0.5836, 0.489, 0.6483, 0.5836, 0.489, 0.6483, 0.5836, 0.489, -0.7252, 0.5816, 0.3685, -0.7252, 0.5816, 0.3685, -0.7252, 0.5816, 0.3685, -0.7252, 0.5816, 0.3685, 0.1907, -0.9336, -0.3034, 0.1907, -0.9336, -0.3034, 0.1907, -0.9336, -0.3034, 0.1907, -0.9336, -0.3034, -0.753, 0.4648, 0.4658, -0.753, 0.4648, 0.4658, -0.753, 0.4648, 0.4658, -0.753, 0.4648, 0.4658, -0.906, -0.1365, 0.4007, -0.906, -0.1365, 0.4007, -0.906, -0.1365, 0.4007, -0.906, -0.1365, 0.4007, -0.9986, 0.0239, 0.04697, -0.9986, 0.0239, 0.04697, -0.9986, 0.0239, 0.04697, -0.9986, 0.0239, 0.04697, -0.9593, 0.1266, -0.2523, -0.9593, 0.1266, -0.2523, -0.9593, 0.1266, -0.2523, -0.9593, 0.1266, -0.2523, -0.9556, 0.2945, -0.005288, -0.9556, 0.2945, -0.005288, -0.9556, 0.2945, -0.005288, -0.9556, 0.2945, -0.005288, 0.3041, -0.6859, 0.6611, 0.3041, -0.6859, 0.6611, 0.3041, -0.6859, 0.6611, 0.3041, -0.6859, 0.6611, 0.6836, 0.6825, 0.2586, 0.6836, 0.6825, 0.2586, 0.6836, 0.6825, 0.2586, 0.6836, 0.6825, 0.2586, 0.9822, 0.1845, 0.03565, 0.9822, 0.1845, 0.03565, 0.9822, 0.1845, 0.03565, 0.9822, 0.1845, 0.03565, -0.4395, -0.5149, 0.736, -0.4395, -0.5149, 0.736, -0.4395, -0.5149, 0.736, -0.4395, -0.5149, 0.736, 0.9605, 0.2687, 0.0725, 0.9605, 0.2687, 0.0725, 0.9605, 0.2687, 0.0725, 0.9605, 0.2687, 0.0725, 0.7515, 0.5867, 0.3016, 0.7515, 0.5867, 0.3016, 0.7515, 0.5867, 0.3016, 0.7515, 0.5867, 0.3016, 0.2009, 0.7828, 0.5889, 0.2009, 0.7828, 0.5889, 0.2009, 0.7828, 0.5889, 0.2009, 0.7828, 0.5889, 0.9719, -0.2267, -0.06328, 0.9719, -0.2267, -0.06328, 0.9719, -0.2267, -0.06328, 0.9719, -0.2267, -0.06328, -0.4492, -0.8934, -0.004284, -0.4492, -0.8934, -0.004284, -0.4492, -0.8934, -0.004284, -0.4492, -0.8934, -0.004284, -0.5487, -0.7146, -0.4339, -0.5487, -0.7146, -0.4339, -0.5487, -0.7146, -0.4339, -0.5487, -0.7146, -0.4339, -0.6536, -0.4687, -0.5942, -0.6536, -0.4687, -0.5942, -0.6536, -0.4687, -0.5942, -0.6536, -0.4687, -0.5942, -0.852, -0.4255, -0.3052, -0.852, -0.4255, -0.3052, -0.852, -0.4255, -0.3052, -0.852, -0.4255, -0.3052, -0.2278, -0.1682, 0.9591, -0.2278, -0.1682, 0.9591, -0.2278, -0.1682, 0.9591, -0.2278, -0.1682, 0.9591, -0.2683, -0.7995, 0.5375, -0.2683, -0.7995, 0.5375, -0.2683, -0.7995, 0.5375, -0.2683, -0.7995, 0.5375, 0.4669, 0.8739, -0.1354, 0.4669, 0.8739, -0.1354, 0.4669, 0.8739, -0.1354, 0.4669, 0.8739, -0.1354, 0.3849, 0.9219, 0.04333, 0.3849, 0.9219, 0.04333, 0.3849, 0.9219, 0.04333, 0.3849, 0.9219, 0.04333, 0.4941, -0.8584, -0.138, 0.4941, -0.8584, -0.138, 0.4941, -0.8584, -0.138, 0.4941, -0.8584, -0.138, -0.5867, -0.6844, -0.4329, -0.5867, -0.6844, -0.4329, -0.5867, -0.6844, -0.4329, -0.5867, -0.6844, -0.4329, -0.4454, 0.8939, -0.05072, -0.4454, 0.8939, -0.05072, -0.4454, 0.8939, -0.05072, -0.4454, 0.8939, -0.05072, -0.06874, 0.9842, -0.1633, -0.06874, 0.9842, -0.1633, -0.06874, 0.9842, -0.1633, -0.06874, 0.9842, -0.1633, 0.2914, 0.9276, -0.2336, 0.2914, 0.9276, -0.2336, 0.2914, 0.9276, -0.2336, 0.2914, 0.9276, -0.2336, -0.7829, 0.611, 0.1177, -0.7829, 0.611, 0.1177, -0.7829, 0.611, 0.1177, -0.7829, 0.611, 0.1177, -0.4026, -0.1704, 0.8994, -0.4026, -0.1704, 0.8994, -0.4026, -0.1704, 0.8994, -0.4026, -0.1704, 0.8994, 0.9513, -0.3, 0.07098, 0.9513, -0.3, 0.07098, 0.9513, -0.3, 0.07098, 0.9513, -0.3, 0.07098, -0.5479, -0.8322, 0.08541, -0.5479, -0.8322, 0.08541, -0.5479, -0.8322, 0.08541, -0.5479, -0.8322, 0.08541, 0.7395, 0.6366, 0.2189, 0.7395, 0.6366, 0.2189, 0.7395, 0.6366, 0.2189, 0.7395, 0.6366, 0.2189, -0.439, -0.8706, -0.2221, -0.439, -0.8706, -0.2221, -0.439, -0.8706, -0.2221, -0.439, -0.8706, -0.2221, -0.2808, -0.8955, -0.3452, -0.2808, -0.8955, -0.3452, -0.2808, -0.8955, -0.3452, -0.2808, -0.8955, -0.3452, 0.8267, 0.5318, -0.1839, 0.8267, 0.5318, -0.1839, 0.8267, 0.5318, -0.1839, 0.8267, 0.5318, -0.1839, -0.8507, -0.4759, -0.2232, -0.8507, -0.4759, -0.2232, -0.8507, -0.4759, -0.2232, -0.8507, -0.4759, -0.2232, 0.05871, -0.9971, 0.04761, 0.05871, -0.9971, 0.04761, 0.05871, -0.9971, 0.04761, 0.05871, -0.9971, 0.04761, 0.04834, -0.998, -0.04035, 0.04834, -0.998, -0.04035, 0.04834, -0.998, -0.04035, 0.04834, -0.998, -0.04035, -0.5593, -0.826, -0.07005, -0.5593, -0.826, -0.07005, -0.5593, -0.826, -0.07005, -0.5593, -0.826, -0.07005, -0.08202, -0.9903, 0.1122, -0.08202, -0.9903, 0.1122, -0.08202, -0.9903, 0.1122, -0.08202, -0.9903, 0.1122, -0.01104, -0.9753, -0.2207, -0.01104, -0.9753, -0.2207, -0.01104, -0.9753, -0.2207, -0.01104, -0.9753, -0.2207, 0.3526, -0.828, -0.4359, 0.3526, -0.828, -0.4359, 0.3526, -0.828, -0.4359, 0.3526, -0.828, -0.4359, 0.3315, -0.6283, -0.7038, 0.3315, -0.6283, -0.7038, 0.3315, -0.6283, -0.7038, 0.3315, -0.6283, -0.7038, 0.8827, 0.1623, -0.441, 0.8827, 0.1623, -0.441, 0.8827, 0.1623, -0.441, 0.8827, 0.1623, -0.441, 0.784, 0.2165, -0.5818, 0.784, 0.2165, -0.5818, 0.784, 0.2165, -0.5818, 0.784, 0.2165, -0.5818, -0.948, 0.2631, -0.1788, -0.948, 0.2631, -0.1788, -0.948, 0.2631, -0.1788, -0.948, 0.2631, -0.1788, -0.1516, -0.9627, -0.224, -0.1516, -0.9627, -0.224, -0.1516, -0.9627, -0.224, -0.1516, -0.9627, -0.224, -0.1293, -0.9896, -0.0624, -0.1293, -0.9896, -0.0624, -0.1293, -0.9896, -0.0624, -0.1293, -0.9896, -0.0624, -0.2748, -0.9227, -0.2705, -0.2748, -0.9227, -0.2705, -0.2748, -0.9227, -0.2705, -0.2748, -0.9227, -0.2705, -0.05572, -0.9956, -0.07515, -0.05572, -0.9956, -0.07515, -0.05572, -0.9956, -0.07515, -0.05572, -0.9956, -0.07515, -0.5739, -0.8157, 0.07186, -0.5739, -0.8157, 0.07186, -0.5739, -0.8157, 0.07186, -0.5739, -0.8157, 0.07186, -0.9913, 0.1224, 0.04763, -0.9913, 0.1224, 0.04763, -0.9913, 0.1224, 0.04763, -0.9913, 0.1224, 0.04763, -0.5128, -0.6699, -0.5369, -0.5128, -0.6699, -0.5369, -0.5128, -0.6699, -0.5369, -0.5128, -0.6699, -0.5369, 0.02644, 0.02437, -0.9994, 0.02644, 0.02437, -0.9994, 0.02644, 0.02437, -0.9994, 0.02644, 0.02437, -0.9994, 0.02644, 0.02437, -0.9994, 0.02644, 0.02437, -0.9994, 0.02644, 0.02437, -0.9994, 0.02644, 0.02437, -0.9994, -0.025, 0.8924, -0.4505, -0.025, 0.8924, -0.4505, -0.025, 0.8924, -0.4505, -0.025, 0.8924, -0.4505, -0.4404, 0.7334, -0.5178, -0.4404, 0.7334, -0.5178, -0.4404, 0.7334, -0.5178, -0.4404, 0.7334, -0.5178, 0.4776, -0.7155, -0.5099, 0.4776, -0.7155, -0.5099, 0.4776, -0.7155, -0.5099, 0.4776, -0.7155, -0.5099, -0.7974, 0.02507, -0.6029, -0.7974, 0.02507, -0.6029, -0.7974, 0.02507, -0.6029, -0.7974, 0.02507, -0.6029, 0.843, 0.01091, -0.5378, 0.843, 0.01091, -0.5378, 0.843, 0.01091, -0.5378, 0.843, 0.01091, -0.5378, 0.5021, 0.7041, -0.5021, 0.5021, 0.7041, -0.5021, 0.5021, 0.7041, -0.5021, 0.5021, 0.7041, -0.5021, -0.1769, -0.8528, -0.4914, -0.1769, -0.8528, -0.4914, -0.1769, -0.8528, -0.4914, -0.1769, -0.8528, -0.4914])] * 3)])
arm_armature_001 = bpy.data.armatures.new('Armature.001')  # bones are not reproduced

# ---- objects
ob_n = bpy.data.objects.new('N', arm_armature_001)
ob_mesh_013 = bpy.data.objects.new('mesh.013', me_untitled_001)

# ---- transforms, parenting, visibility, modifiers, constraints
ob_n.location = (0.0, 0.0, 0.0)
ob_n.show_in_front = True
ob_n.lineart.crease_threshold = 0.0
ob_mesh_013.parent = ob_n
ob_mesh_013.location = (0.0, 0.0, 0.0)
ob_mesh_013.scale = (0.121, 0.121, 0.121)
ob_mesh_013.color = (0.8, 0.8, 0.8, 1.0)
ob_mesh_013.lineart.crease_threshold = 0.0
_vg = ob_mesh_013.vertex_groups.new(name='Wrist')
_vg = ob_mesh_013.vertex_groups.new(name='Thumb_1')
_vg = ob_mesh_013.vertex_groups.new(name='Thumb_2')
_vg = ob_mesh_013.vertex_groups.new(name='Thumb_3')
_vg = ob_mesh_013.vertex_groups.new(name='Index_1')
_vg = ob_mesh_013.vertex_groups.new(name='Index_2')
_vg = ob_mesh_013.vertex_groups.new(name='Index_3')
_vg = ob_mesh_013.vertex_groups.new(name='Index_4')
_vg = ob_mesh_013.vertex_groups.new(name='Middle_1')
_vg = ob_mesh_013.vertex_groups.new(name='Middle_2')
_vg = ob_mesh_013.vertex_groups.new(name='Middle_3')
_vg = ob_mesh_013.vertex_groups.new(name='Middle_4')
_vg = ob_mesh_013.vertex_groups.new(name='Ring_1')
_vg = ob_mesh_013.vertex_groups.new(name='Ring_2')
_vg = ob_mesh_013.vertex_groups.new(name='Ring_3')
_vg = ob_mesh_013.vertex_groups.new(name='Ring_4')
_vg = ob_mesh_013.vertex_groups.new(name='Little_1')
_vg = ob_mesh_013.vertex_groups.new(name='Little_2')
_vg = ob_mesh_013.vertex_groups.new(name='Little_3')
_vg = ob_mesh_013.vertex_groups.new(name='Little_4')

# ---- collection membership
col_n.objects.link(ob_n)
col_n.objects.link(ob_mesh_013)

# ---- scene / render settings (as saved in the file)
scene.frame_start = 1; scene.frame_end = 250; scene.frame_set(1)
scene.render.engine = 'BLENDER_EEVEE_NEXT'
scene.cycles.sampling_pattern = 'TABULATED_SOBOL'
scene.eevee.ray_tracing_options.trace_max_roughness = 0.0
scene.view_settings.view_transform = 'Filmic'
bpy.context.view_layer.update()

# ---- added for rendering (the .blend has no active camera and no usable light): camera, sun
cam_auto = bpy.data.cameras.new('AutoCamera')
cam_auto.lens = 50.0
cam_auto.sensor_width = 36.0
cam_auto.clip_end = 1000.0
ob_auto_camera = bpy.data.objects.new('AutoCamera', cam_auto)
scene.collection.objects.link(ob_auto_camera)
ob_auto_camera.location = (11.9609, -15.5783, 14.1829)
ob_auto_camera.rotation_euler = (1.09748, -7.21219e-08, 0.694738)
scene.camera = ob_auto_camera
light_auto_sun = bpy.data.lights.new('AutoSun', 'SUN')
light_auto_sun.energy = 3.0
light_auto_sun.angle = 0.0523599
ob_auto_sun = bpy.data.objects.new('AutoSun', light_auto_sun)
scene.collection.objects.link(ob_auto_sun)
ob_auto_sun.rotation_euler = (0.872665, 0.174533, 0.523599)
bpy.context.view_layer.update()
